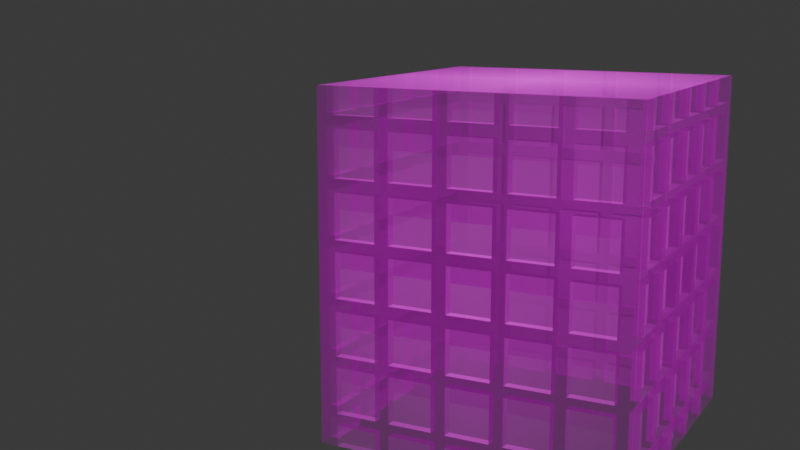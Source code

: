 # Source: office2.blend  (saved by Blender 4.3.34; exported with 4.5.12 LTS)
import bpy
from mathutils import Matrix  # noqa: F401  (used for matrix-valued properties, if any)

bpy.ops.wm.read_factory_settings(use_empty=True)
scene = bpy.context.scene
scene.name = 'Scene'

# ---- collections
col_collection = bpy.data.collections.new('Collection'); scene.collection.children.link(col_collection)
col_office2 = bpy.data.collections.new('office2'); scene.collection.children.link(col_office2)

# ---- images (referenced by path relative to the original .blend; pixels are not part of the script)
import os
ASSET_DIR = os.environ.get("B2B_ASSET_DIR", "")  # directory of the original .blend (textures are referenced by path, not embedded)
HERE = os.path.dirname(os.path.abspath(__file__))  # packed textures are extracted next to this script under _unpacked/

def load_image(name, relpath, width, height, colorspace="sRGB"):
    """Load a texture the original file referenced (path relative to the .blend, or extracted next to this script)."""
    p = next((c for c in (os.path.join(HERE, relpath), os.path.join(ASSET_DIR, relpath)) if relpath and os.path.exists(c)), "")
    if p:
        img = bpy.data.images.load(p, check_existing=True)
        img.name = name
    else:  # same state as the original file: an image datablock whose file is absent (Cycles renders it pink)
        img = bpy.data.images.new(name, width, height)
        img.source = "FILE"
        img.filepath = "//" + (relpath or name)
    img.colorspace_settings.name = colorspace
    return img
img_gravel_concrete_diff_1k_jpg = load_image('gravel_concrete_diff_1k.jpg', 'gravel_concrete_diff_1k.jpg', 1024, 1024, 'sRGB')
img_office2_png = load_image('office2.png', 'textures/office2.png', 1024, 1024, 'sRGB')
img_office2_normal_png = load_image('office2_normal.png', 'textures/office2_normal.png', 1024, 1024, 'sRGB')

# ---- materials (node trees are filled in below, after node groups)
mat_gravel_concrete_diff_1k = bpy.data.materials.new('gravel_concrete_diff_1k')
mat_office2 = bpy.data.materials.new('office2')
mat_window = bpy.data.materials.new('window')

# ---- material node trees
mat_gravel_concrete_diff_1k.use_nodes = True; mat_gravel_concrete_diff_1k.node_tree.nodes.clear()
_N = mat_gravel_concrete_diff_1k.node_tree.nodes; _L = mat_gravel_concrete_diff_1k.node_tree.links
n0 = _N.new('ShaderNodeOutputMaterial'); n0.name = 'Material Output'; n0.location = (300, 300)
n1 = _N.new('ShaderNodeTexImage'); n1.name = 'Image Texture'; n1.location = (-200, 300)
n1.image = img_gravel_concrete_diff_1k_jpg
n1.extension = 'CLIP'
n2 = _N.new('ShaderNodeBsdfPrincipled'); n2.name = 'Principled BSDF'; n2.location = (0, 300)
n2.inputs[2].default_value = 0.4709
n2.inputs[3].default_value = 1.0
n2.inputs[18].default_value = 0.4073
_L.new(n1.outputs[0], n2.inputs[0])
_L.new(n1.outputs[1], n2.inputs[4])
_L.new(n2.outputs[0], n0.inputs[0])
n0.is_active_output = True
mat_office2.use_nodes = True; mat_office2.node_tree.nodes.clear()
_N = mat_office2.node_tree.nodes; _L = mat_office2.node_tree.links
n0 = _N.new('ShaderNodeOutputMaterial'); n0.name = 'Material Output'; n0.location = (437, 345)
n1 = _N.new('ShaderNodeTexImage'); n1.name = 'Image Texture'; n1.location = (-220, 601)
n1.image = img_office2_png
n1.extension = 'CLIP'
n2 = _N.new('ShaderNodeBsdfPrincipled'); n2.name = 'Principled BSDF'; n2.location = (137, 345)
n2.inputs[3].default_value = 1.0
n2.inputs[28].default_value = 0.2
n3 = _N.new('ShaderNodeTexImage'); n3.name = 'Image Texture.001'; n3.location = (-361, 269)
n3.image = img_office2_normal_png
n4 = _N.new('ShaderNodeNormalMap'); n4.name = 'Normal Map'; n4.location = (-84, 241)
n4.space = 'WORLD'
_L.new(n1.outputs[0], n2.inputs[0])
_L.new(n1.outputs[1], n2.inputs[4])
_L.new(n2.outputs[0], n0.inputs[0])
_L.new(n3.outputs[0], n4.inputs[1])
_L.new(n4.outputs[0], n2.inputs[5])
_L.new(n1.outputs[0], n2.inputs[27])
n0.is_active_output = True
mat_window.use_nodes = True; mat_window.node_tree.nodes.clear()
_N = mat_window.node_tree.nodes; _L = mat_window.node_tree.links
n0 = _N.new('ShaderNodeOutputMaterial'); n0.name = 'Material Output'; n0.location = (155, 515)
n1 = _N.new('ShaderNodeTexImage'); n1.name = 'Image Texture'; n1.location = (-502, 771)
n1.image = img_office2_png
n1.extension = 'CLIP'
n2 = _N.new('ShaderNodeBsdfPrincipled'); n2.name = 'Principled BSDF'; n2.location = (-145, 515)
n2.inputs[28].default_value = 0.3
n3 = _N.new('ShaderNodeTexImage'); n3.name = 'Image Texture.001'; n3.location = (-643, 439)
n3.image = img_office2_normal_png
n4 = _N.new('ShaderNodeNormalMap'); n4.name = 'Normal Map'; n4.location = (-365, 411)
n4.space = 'WORLD'
_L.new(n1.outputs[0], n2.inputs[0])
_L.new(n1.outputs[1], n2.inputs[4])
_L.new(n2.outputs[0], n0.inputs[0])
_L.new(n3.outputs[0], n4.inputs[1])
_L.new(n4.outputs[0], n2.inputs[5])
_L.new(n1.outputs[0], n2.inputs[27])
n0.is_active_output = True

# ---- world
world_world = bpy.data.worlds.new('World'); scene.world = world_world
world_world.use_nodes = True; world_world.node_tree.nodes.clear()
_N = world_world.node_tree.nodes; _L = world_world.node_tree.links
n0 = _N.new('ShaderNodeOutputWorld'); n0.name = 'World Output'; n0.location = (300, 300)
n1 = _N.new('ShaderNodeBackground'); n1.name = 'Background'; n1.location = (10, 300)
n1.inputs[0].default_value = (0.05088, 0.05088, 0.05088, 1.0)
_L.new(n1.outputs[0], n0.inputs[0])
n0.is_active_output = True
world_world.color = (0.05088, 0.05088, 0.05088)
world_world.sun_shadow_jitter_overblur = 0.0

# ---- cameras
cam_camera = bpy.data.cameras.new('Camera')
cam_camera.clip_end = 100.0
cam_camera.ortho_scale = 7.314

# ---- lights
light_sun = bpy.data.lights.new('Sun', 'SUN')
light_sun.energy = 5.55

# ---- meshes
me_gravel_concrete_diff_1k = bpy.data.meshes.new('gravel_concrete_diff_1k')
me_gravel_concrete_diff_1k.from_pydata([(-0.5, -0.5, 0.0), (0.5, -0.5, 0.0), (-0.5, 0.5, 0.0), (0.5, 0.5, 0.0)], [], [(0, 1, 3, 2)])
_uv = me_gravel_concrete_diff_1k.uv_layers.new(name='UVMap')
_uv.uv.foreach_set('vector', [0.0, 0.0, 1.0, 0.0, 1.0, 1.0, 0.0, 1.0])
me_gravel_concrete_diff_1k.materials.append(mat_gravel_concrete_diff_1k)
me_gravel_concrete_diff_1k.update()
me_office2 = bpy.data.meshes.new('office2')
me_office2.from_pydata([(-0.4435, -0.5, 0.0), (-0.4435, 0.5, 0.0), (-0.3925, -0.5, 0.0), (-0.3925, 0.5, 0.0), (-0.2707, -0.5, 0.0), (-0.2707, 0.5, 0.0), (-0.2297, -0.5, 0.0), (-0.2297, 0.5, 0.0), (-0.1022, -0.5, 0.0), (-0.1022, 0.5, 0.0), (-0.06124, -0.5, 0.0), (-0.06124, 0.5, 0.0), (0.0652, -0.5, 0.0), (0.0652, 0.5, 0.0), (0.104, -0.5, 0.0), (0.104, 0.5, 0.0), (0.2308, -0.5, 0.0), (0.2308, 0.5, 0.0), (0.272, -0.5, 0.0), (0.272, 0.5, 0.0), (0.3937, -0.5, 0.0), (0.3937, 0.5, 0.0), (0.4413, -0.5, 0.0), (0.4413, 0.5, 0.0), (-0.4435, 0.4246, 0.0), (-0.3925, 0.4246, 0.0), (-0.2707, 0.4246, 0.0), (-0.2297, 0.4246, 0.0), (-0.1022, 0.4246, 0.0), (-0.06124, 0.4246, 0.0), (0.0652, 0.4246, 0.0), (0.104, 0.4246, 0.0), (0.2308, 0.4246, 0.0), (0.272, 0.4246, 0.0), (0.3937, 0.4246, 0.0), (0.4413, 0.4246, 0.0), (-0.4435, 0.2561, 0.0), (-0.3925, 0.2561, 0.0), (-0.2707, 0.2561, 0.0), (-0.2297, 0.2561, 0.0), (-0.1022, 0.2561, 0.0), (-0.06124, 0.2561, 0.0), (0.0652, 0.2561, 0.0), (0.104, 0.2561, 0.0), (0.2308, 0.2561, 0.0), (0.272, 0.2561, 0.0), (0.3937, 0.2561, 0.0), (0.4413, 0.2561, 0.0), (-0.4435, 0.08869, 0.0), (-0.3925, 0.08869, 0.0), (-0.2707, 0.08869, 0.0), (-0.2297, 0.08869, 0.0), (-0.1022, 0.08869, 0.0), (-0.06124, 0.08869, 0.0), (0.0652, 0.08869, 0.0), (0.104, 0.08869, 0.0), (0.2308, 0.08869, 0.0), (0.272, 0.08869, 0.0), (0.3937, 0.08869, 0.0), (0.4413, 0.08869, 0.0), (-0.4435, -0.07459, 0.0), (-0.3925, -0.07459, 0.0), (-0.2707, -0.07459, 0.0), (-0.2297, -0.07459, 0.0), (-0.1022, -0.07459, 0.0), (-0.06124, -0.07459, 0.0), (0.0652, -0.07459, 0.0), (0.104, -0.07459, 0.0), (0.2308, -0.07459, 0.0), (0.272, -0.07459, 0.0), (0.3937, -0.07459, 0.0), (0.4413, -0.07459, 0.0), (-0.4435, -0.2385, 0.0), (-0.3925, -0.2385, 0.0), (-0.2707, -0.2385, 0.0), (-0.2297, -0.2385, 0.0), (-0.1022, -0.2385, 0.0), (-0.06124, -0.2385, 0.0), (0.0652, -0.2385, 0.0), (0.104, -0.2385, 0.0), (0.2308, -0.2385, 0.0), (0.272, -0.2385, 0.0), (0.3937, -0.2385, 0.0), (0.4413, -0.2385, 0.0), (-0.4435, -0.4047, 0.0), (-0.3925, -0.4047, 0.0), (-0.2707, -0.4047, 0.0), (-0.2297, -0.4047, 0.0), (-0.1022, -0.4047, 0.0), (-0.06124, -0.4047, 0.0), (0.0652, -0.4047, 0.0), (0.104, -0.4047, 0.0), (0.2308, -0.4047, 0.0), (0.272, -0.4047, 0.0), (0.3937, -0.4047, 0.0), (0.4413, -0.4047, 0.0), (-0.4435, 0.3892, 0.0), (-0.3925, 0.3892, 0.0), (-0.2707, 0.3892, 0.0), (-0.2297, 0.3892, 0.0), (-0.1022, 0.3892, 0.0), (-0.06124, 0.3892, 0.0), (0.0652, 0.3892, 0.0), (0.104, 0.3892, 0.0), (0.2308, 0.3892, 0.0), (0.272, 0.3892, 0.0), (0.3937, 0.3892, 0.0), (0.4413, 0.3892, 0.0), (-0.4435, 0.2182, 0.0), (-0.3925, 0.2182, 0.0), (-0.2707, 0.2182, 0.0), (-0.2297, 0.2182, 0.0), (-0.1022, 0.2182, 0.0), (-0.06124, 0.2182, 0.0), (0.0652, 0.2182, 0.0), (0.104, 0.2182, 0.0), (0.2308, 0.2182, 0.0), (0.272, 0.2182, 0.0), (0.3937, 0.2182, 0.0), (0.4413, 0.2182, 0.0), (-0.4435, 0.05572, 0.0), (-0.3925, 0.05572, 0.0), (-0.2707, 0.05572, 0.0), (-0.2297, 0.05572, 0.0), (-0.1022, 0.05572, 0.0), (-0.06124, 0.05572, 0.0), (0.0652, 0.05572, 0.0), (0.104, 0.05572, 0.0), (0.2308, 0.05572, 0.0), (0.272, 0.05572, 0.0), (0.3937, 0.05572, 0.0), (0.4413, 0.05572, 0.0), (-0.4435, -0.111, 0.0), (-0.3925, -0.111, 0.0), (-0.2707, -0.111, 0.0), (-0.2297, -0.111, 0.0), (-0.1022, -0.111, 0.0), (-0.06124, -0.111, 0.0), (0.0652, -0.111, 0.0), (0.104, -0.111, 0.0), (0.2308, -0.111, 0.0), (0.272, -0.111, 0.0), (0.3937, -0.111, 0.0), (0.4413, -0.111, 0.0), (-0.4435, -0.2701, 0.0), (-0.3925, -0.2701, 0.0), (-0.2707, -0.2701, 0.0), (-0.2297, -0.2701, 0.0), (-0.1022, -0.2701, 0.0), (-0.06124, -0.2701, 0.0), (0.0652, -0.2701, 0.0), (0.104, -0.2701, 0.0), (0.2308, -0.2701, 0.0), (0.272, -0.2701, 0.0), (0.3937, -0.2701, 0.0), (0.4413, -0.2701, 0.0), (-0.4435, -0.4393, 0.0), (-0.3925, -0.4393, 0.0), (-0.2707, -0.4393, 0.0), (-0.2297, -0.4393, 0.0), (-0.1022, -0.4393, 0.0), (-0.06124, -0.4393, 0.0), (0.0652, -0.4393, 0.0), (0.104, -0.4393, 0.0), (0.2308, -0.4393, 0.0), (0.272, -0.4393, 0.0), (0.3937, -0.4393, 0.0), (0.4413, -0.4393, 0.0), (-0.418, 0.5, 0.0), (-0.418, -0.5, 0.0), (-0.418, 0.4246, 0.0), (-0.418, 0.2561, 0.0), (-0.418, 0.08869, 0.0), (-0.418, -0.07459, 0.0), (-0.418, -0.2385, 0.0), (-0.418, -0.4047, 0.0), (-0.418, 0.3892, 0.0), (-0.418, 0.2182, 0.0), (-0.418, 0.05572, 0.0), (-0.418, -0.111, 0.0), (-0.418, -0.2701, 0.0), (-0.418, -0.4393, 0.0), (-0.2502, 0.5, 0.0), (-0.2502, -0.5, 0.0), (-0.2502, 0.4246, 0.0), (-0.2502, 0.2561, 0.0), (-0.2502, 0.08869, 0.0), (-0.2502, -0.07459, 0.0), (-0.2502, -0.2385, 0.0), (-0.2502, -0.4047, 0.0), (-0.2502, 0.3892, 0.0), (-0.2502, 0.2182, 0.0), (-0.2502, 0.05572, 0.0), (-0.2502, -0.111, 0.0), (-0.2502, -0.2701, 0.0), (-0.2502, -0.4393, 0.0), (-0.08172, 0.5, 0.0), (-0.08172, -0.5, 0.0), (-0.08172, 0.4246, 0.0), (-0.08172, 0.2561, 0.0), (-0.08172, 0.08869, 0.0), (-0.08172, -0.07459, 0.0), (-0.08172, -0.2385, 0.0), (-0.08172, -0.4047, 0.0), (-0.08172, 0.3892, 0.0), (-0.08172, 0.2182, 0.0), (-0.08172, 0.05572, 0.0), (-0.08172, -0.111, 0.0), (-0.08172, -0.2701, 0.0), (-0.08172, -0.4393, 0.0), (0.08461, 0.5, 0.0), (0.08461, -0.5, 0.0), (0.08461, 0.4246, 0.0), (0.08461, 0.2561, 0.0), (0.08461, 0.08869, 0.0), (0.08461, -0.07459, 0.0), (0.08461, -0.2385, 0.0), (0.08461, -0.4047, 0.0), (0.08461, 0.3892, 0.0), (0.08461, 0.2182, 0.0), (0.08461, 0.05572, 0.0), (0.08461, -0.111, 0.0), (0.08461, -0.2701, 0.0), (0.08461, -0.4393, 0.0), (0.2514, 0.5, 0.0), (0.2514, -0.5, 0.0), (0.2514, 0.4246, 0.0), (0.2514, 0.2561, 0.0), (0.2514, 0.08869, 0.0), (0.2514, -0.07459, 0.0), (0.2514, -0.2385, 0.0), (0.2514, -0.4047, 0.0), (0.2514, 0.3892, 0.0), (0.2514, 0.2182, 0.0), (0.2514, 0.05572, 0.0), (0.2514, -0.111, 0.0), (0.2514, -0.2701, 0.0), (0.2514, -0.4393, 0.0), (0.4175, 0.5, 0.0), (0.4175, -0.5, 0.0), (0.4175, 0.4246, 0.0), (0.4175, 0.2561, 0.0), (0.4175, 0.08869, 0.0), (0.4175, -0.07459, 0.0), (0.4175, -0.2385, 0.0), (0.4175, -0.4047, 0.0), (0.4175, 0.3892, 0.0), (0.4175, 0.2182, 0.0), (0.4175, 0.05572, 0.0), (0.4175, -0.111, 0.0), (0.4175, -0.2701, 0.0), (0.4175, -0.4393, 0.0), (-0.4435, 0.4069, 0.0), (-0.3925, 0.4069, 0.0), (-0.2707, 0.4069, 0.0), (-0.2297, 0.4069, 0.0), (-0.1022, 0.4069, 0.0), (-0.06124, 0.4069, 0.0), (0.0652, 0.4069, 0.0), (0.104, 0.4069, 0.0), (0.2308, 0.4069, 0.0), (0.272, 0.4069, 0.0), (0.3937, 0.4069, 0.0), (0.4413, 0.4069, 0.0), (-0.418, 0.4069, 0.0), (-0.2502, 0.4069, 0.0), (-0.08172, 0.4069, 0.0), (0.08461, 0.4069, 0.0), (0.2514, 0.4069, 0.0), (0.4175, 0.4069, 0.0), (-0.4435, 0.2372, 0.0), (-0.3925, 0.2372, 0.0), (-0.2707, 0.2372, 0.0), (-0.2297, 0.2372, 0.0), (-0.1022, 0.2372, 0.0), (-0.06124, 0.2372, 0.0), (0.0652, 0.2372, 0.0), (0.104, 0.2372, 0.0), (0.2308, 0.2372, 0.0), (0.272, 0.2372, 0.0), (0.3937, 0.2372, 0.0), (0.4413, 0.2372, 0.0), (-0.418, 0.2372, 0.0), (-0.2502, 0.2372, 0.0), (-0.08172, 0.2372, 0.0), (0.08461, 0.2372, 0.0), (0.2514, 0.2372, 0.0), (0.4175, 0.2372, 0.0), (-0.4435, 0.07221, 0.0), (-0.3925, 0.07221, 0.0), (-0.2707, 0.07221, 0.0), (-0.2297, 0.07221, 0.0), (-0.1022, 0.07221, 0.0), (-0.06124, 0.07221, 0.0), (0.0652, 0.07221, 0.0), (0.104, 0.07221, 0.0), (0.2308, 0.07221, 0.0), (0.272, 0.07221, 0.0), (0.3937, 0.07221, 0.0), (0.4413, 0.07221, 0.0), (-0.418, 0.07221, 0.0), (-0.2502, 0.07221, 0.0), (-0.08172, 0.07221, 0.0), (0.08461, 0.07221, 0.0), (0.2514, 0.07221, 0.0), (0.4175, 0.07221, 0.0), (-0.4435, -0.09278, 0.0), (-0.3925, -0.09278, 0.0), (-0.2707, -0.09278, 0.0), (-0.2297, -0.09278, 0.0), (-0.1022, -0.09278, 0.0), (-0.06124, -0.09278, 0.0), (0.0652, -0.09278, 0.0), (0.104, -0.09278, 0.0), (0.2308, -0.09278, 0.0), (0.272, -0.09278, 0.0), (0.3937, -0.09278, 0.0), (0.4413, -0.09278, 0.0), (-0.418, -0.09278, 0.0), (-0.2502, -0.09278, 0.0), (-0.08172, -0.09278, 0.0), (0.08461, -0.09278, 0.0), (0.2514, -0.09278, 0.0), (0.4175, -0.09278, 0.0), (-0.4435, -0.2543, 0.0), (-0.3925, -0.2543, 0.0), (-0.2707, -0.2543, 0.0), (-0.2297, -0.2543, 0.0), (-0.1022, -0.2543, 0.0), (-0.06124, -0.2543, 0.0), (0.0652, -0.2543, 0.0), (0.104, -0.2543, 0.0), (0.2308, -0.2543, 0.0), (0.272, -0.2543, 0.0), (0.3937, -0.2543, 0.0), (0.4413, -0.2543, 0.0), (-0.418, -0.2543, 0.0), (-0.2502, -0.2543, 0.0), (-0.08172, -0.2543, 0.0), (0.08461, -0.2543, 0.0), (0.2514, -0.2543, 0.0), (0.4175, -0.2543, 0.0), (-0.4435, -0.422, 0.0), (-0.3925, -0.422, 0.0), (-0.2707, -0.422, 0.0), (-0.2297, -0.422, 0.0), (-0.1022, -0.422, 0.0), (-0.06124, -0.422, 0.0), (0.0652, -0.422, 0.0), (0.104, -0.422, 0.0), (0.2308, -0.422, 0.0), (0.272, -0.422, 0.0), (0.3937, -0.422, 0.0), (0.4413, -0.422, 0.0), (-0.418, -0.422, 0.0), (-0.2502, -0.422, 0.0), (-0.08172, -0.422, 0.0), (0.08461, -0.422, 0.0), (0.2514, -0.422, 0.0), (0.4175, -0.422, 0.0), (-0.3925, -0.5, -0.02639), (-0.3925, 0.5, -0.02639), (-0.2707, -0.5, -0.02639), (-0.2707, 0.5, -0.02639), (-0.2297, -0.5, -0.02639), (-0.2297, 0.5, -0.02639), (-0.1022, -0.5, -0.02639), (-0.1022, 0.5, -0.02639), (-0.06124, -0.5, -0.02639), (-0.06124, 0.5, -0.02639), (0.0652, -0.5, -0.02639), (0.0652, 0.5, -0.02639), (0.104, -0.5, -0.02639), (0.104, 0.5, -0.02639), (0.2308, -0.5, -0.02639), (0.2308, 0.5, -0.02639), (0.272, -0.5, -0.02639), (0.272, 0.5, -0.02639), (0.3937, -0.5, -0.02639), (0.3937, 0.5, -0.02639), (-0.3925, 0.4246, -0.02639), (-0.2707, 0.4246, -0.02639), (-0.2297, 0.4246, -0.02639), (-0.1022, 0.4246, -0.02639), (-0.06124, 0.4246, -0.02639), (0.0652, 0.4246, -0.02639), (0.104, 0.4246, -0.02639), (0.2308, 0.4246, -0.02639), (0.272, 0.4246, -0.02639), (0.3937, 0.4246, -0.02639), (-0.3925, 0.2561, -0.02639), (-0.2707, 0.2561, -0.02639), (-0.2297, 0.2561, -0.02639), (-0.1022, 0.2561, -0.02639), (-0.06124, 0.2561, -0.02639), (0.0652, 0.2561, -0.02639), (0.104, 0.2561, -0.02639), (0.2308, 0.2561, -0.02639), (0.272, 0.2561, -0.02639), (0.3937, 0.2561, -0.02639), (-0.3925, 0.08869, -0.02639), (-0.2707, 0.08869, -0.02639), (-0.2297, 0.08869, -0.02639), (-0.1022, 0.08869, -0.02639), (-0.06124, 0.08869, -0.02639), (0.0652, 0.08869, -0.02639), (0.104, 0.08869, -0.02639), (0.2308, 0.08869, -0.02639), (0.272, 0.08869, -0.02639), (0.3937, 0.08869, -0.02639), (-0.3925, -0.07459, -0.02639), (-0.2707, -0.07459, -0.02639), (-0.2297, -0.07459, -0.02639), (-0.1022, -0.07459, -0.02639), (-0.06124, -0.07459, -0.02639), (0.0652, -0.07459, -0.02639), (0.104, -0.07459, -0.02639), (0.2308, -0.07459, -0.02639), (0.272, -0.07459, -0.02639), (0.3937, -0.07459, -0.02639), (-0.3925, -0.2385, -0.02639), (-0.2707, -0.2385, -0.02639), (-0.2297, -0.2385, -0.02639), (-0.1022, -0.2385, -0.02639), (-0.06124, -0.2385, -0.02639), (0.0652, -0.2385, -0.02639), (0.104, -0.2385, -0.02639), (0.2308, -0.2385, -0.02639), (0.272, -0.2385, -0.02639), (0.3937, -0.2385, -0.02639), (-0.3925, -0.4047, -0.02639), (-0.2707, -0.4047, -0.02639), (-0.2297, -0.4047, -0.02639), (-0.1022, -0.4047, -0.02639), (-0.06124, -0.4047, -0.02639), (0.0652, -0.4047, -0.02639), (0.104, -0.4047, -0.02639), (0.2308, -0.4047, -0.02639), (0.272, -0.4047, -0.02639), (0.3937, -0.4047, -0.02639), (-0.3925, 0.3892, -0.02639), (-0.2707, 0.3892, -0.02639), (-0.2297, 0.3892, -0.02639), (-0.1022, 0.3892, -0.02639), (-0.06124, 0.3892, -0.02639), (0.0652, 0.3892, -0.02639), (0.104, 0.3892, -0.02639), (0.2308, 0.3892, -0.02639), (0.272, 0.3892, -0.02639), (0.3937, 0.3892, -0.02639), (-0.3925, 0.2182, -0.02639), (-0.2707, 0.2182, -0.02639), (-0.2297, 0.2182, -0.02639), (-0.1022, 0.2182, -0.02639), (-0.06124, 0.2182, -0.02639), (0.0652, 0.2182, -0.02639), (0.104, 0.2182, -0.02639), (0.2308, 0.2182, -0.02639), (0.272, 0.2182, -0.02639), (0.3937, 0.2182, -0.02639), (-0.3925, 0.05572, -0.02639), (-0.2707, 0.05572, -0.02639), (-0.2297, 0.05572, -0.02639), (-0.1022, 0.05572, -0.02639), (-0.06124, 0.05572, -0.02639), (0.0652, 0.05572, -0.02639), (0.104, 0.05572, -0.02639), (0.2308, 0.05572, -0.02639), (0.272, 0.05572, -0.02639), (0.3937, 0.05572, -0.02639), (-0.3925, -0.111, -0.02639), (-0.2707, -0.111, -0.02639), (-0.2297, -0.111, -0.02639), (-0.1022, -0.111, -0.02639), (-0.06124, -0.111, -0.02639), (0.0652, -0.111, -0.02639), (0.104, -0.111, -0.02639), (0.2308, -0.111, -0.02639), (0.272, -0.111, -0.02639), (0.3937, -0.111, -0.02639), (-0.3925, -0.2701, -0.02639), (-0.2707, -0.2701, -0.02639), (-0.2297, -0.2701, -0.02639), (-0.1022, -0.2701, -0.02639), (-0.06124, -0.2701, -0.02639), (0.0652, -0.2701, -0.02639), (0.104, -0.2701, -0.02639), (0.2308, -0.2701, -0.02639), (0.272, -0.2701, -0.02639), (0.3937, -0.2701, -0.02639), (-0.3925, -0.4393, -0.02639), (-0.2707, -0.4393, -0.02639), (-0.2297, -0.4393, -0.02639), (-0.1022, -0.4393, -0.02639), (-0.06124, -0.4393, -0.02639), (0.0652, -0.4393, -0.02639), (0.104, -0.4393, -0.02639), (0.2308, -0.4393, -0.02639), (0.272, -0.4393, -0.02639), (0.3937, -0.4393, -0.02639)], [], [(121, 61, 410, 460), (170, 25, 3, 168), (184, 27, 7, 182), (198, 29, 11, 196), (158, 157, 490, 491), (212, 31, 15, 210), (226, 33, 19, 224), (240, 35, 23, 238), (269, 263, 35, 240), (261, 262, 34, 33), (268, 261, 33, 226), (259, 260, 32, 31), (267, 259, 31, 212), (257, 258, 30, 29), (266, 257, 29, 198), (255, 256, 28, 27), (265, 255, 27, 184), (253, 254, 26, 25), (264, 253, 25, 170), (282, 271, 37, 171), (271, 272, 38, 37), (283, 273, 39, 185), (273, 274, 40, 39), (284, 275, 41, 199), (275, 276, 42, 41), (285, 277, 43, 213), (277, 278, 44, 43), (286, 279, 45, 227), (279, 280, 46, 45), (287, 281, 47, 241), (305, 299, 59, 242), (297, 298, 58, 57), (304, 297, 57, 228), (295, 296, 56, 55), (303, 295, 55, 214), (293, 294, 54, 53), (302, 293, 53, 200), (291, 292, 52, 51), (301, 291, 51, 186), (289, 290, 50, 49), (300, 289, 49, 172), (318, 307, 61, 173), (307, 308, 62, 61), (319, 309, 63, 187), (309, 310, 64, 63), (320, 311, 65, 201), (311, 312, 66, 65), (321, 313, 67, 215), (313, 314, 68, 67), (322, 315, 69, 229), (315, 316, 70, 69), (323, 317, 71, 243), (341, 335, 83, 244), (333, 334, 82, 81), (340, 333, 81, 230), (331, 332, 80, 79), (339, 331, 79, 216), (329, 330, 78, 77), (338, 329, 77, 202), (327, 328, 76, 75), (337, 327, 75, 188), (325, 326, 74, 73), (336, 325, 73, 174), (354, 343, 85, 175), (343, 344, 86, 85), (355, 345, 87, 189), (345, 346, 88, 87), (356, 347, 89, 203), (347, 348, 90, 89), (357, 349, 91, 217), (349, 350, 92, 91), (358, 351, 93, 231), (351, 352, 94, 93), (359, 353, 95, 245), (160, 159, 492, 493), (171, 37, 97, 176), (110, 109, 450, 451), (185, 39, 99, 190), (162, 161, 494, 495), (199, 41, 101, 204), (69, 70, 419, 418), (213, 43, 103, 218), (112, 111, 452, 453), (227, 45, 105, 232), (164, 163, 496, 497), (241, 47, 107, 246), (242, 59, 119, 247), (228, 57, 117, 233), (67, 68, 417, 416), (214, 55, 115, 219), (114, 113, 454, 455), (200, 53, 113, 205), (166, 165, 498, 499), (186, 51, 111, 191), (172, 49, 109, 177), (65, 66, 415, 414), (116, 115, 456, 457), (173, 61, 121, 178), (20, 166, 499, 378), (187, 63, 123, 192), (34, 21, 379, 389), (201, 65, 125, 206), (63, 64, 413, 412), (215, 67, 127, 220), (118, 117, 458, 459), (229, 69, 129, 234), (165, 18, 376, 498), (243, 71, 131, 248), (244, 83, 143, 249), (16, 164, 497, 374), (230, 81, 141, 235), (18, 20, 378, 376), (216, 79, 139, 221), (61, 62, 411, 410), (202, 77, 137, 207), (163, 14, 372, 496), (188, 75, 135, 193), (19, 33, 388, 377), (174, 73, 133, 179), (12, 162, 495, 370), (21, 19, 377, 379), (175, 85, 145, 180), (58, 118, 459, 409), (189, 87, 147, 194), (161, 10, 368, 494), (203, 89, 149, 208), (217, 91, 151, 222), (117, 57, 408, 458), (231, 93, 153, 236), (8, 160, 493, 366), (245, 95, 155, 250), (239, 22, 167, 251), (32, 17, 375, 387), (225, 18, 165, 237), (56, 116, 457, 407), (211, 14, 163, 223), (159, 6, 364, 492), (197, 10, 161, 209), (115, 55, 406, 456), (183, 6, 159, 195), (4, 158, 491, 362), (169, 2, 157, 181), (14, 16, 374, 372), (54, 114, 455, 405), (0, 169, 181, 156), (84, 175, 180, 144), (72, 174, 179, 132), (60, 173, 178, 120), (48, 172, 177, 108), (36, 171, 176, 96), (342, 354, 175, 84), (324, 336, 174, 72), (306, 318, 173, 60), (288, 300, 172, 48), (270, 282, 171, 36), (252, 264, 170, 24), (24, 170, 168, 1), (4, 183, 195, 158), (86, 189, 194, 146), (74, 188, 193, 134), (62, 187, 192, 122), (50, 186, 191, 110), (38, 185, 190, 98), (344, 355, 189, 86), (326, 337, 188, 74), (308, 319, 187, 62), (290, 301, 186, 50), (272, 283, 185, 38), (254, 265, 184, 26), (26, 184, 182, 5), (8, 197, 209, 160), (88, 203, 208, 148), (76, 202, 207, 136), (64, 201, 206, 124), (52, 200, 205, 112), (40, 199, 204, 100), (346, 356, 203, 88), (328, 338, 202, 76), (310, 320, 201, 64), (292, 302, 200, 52), (274, 284, 199, 40), (256, 266, 198, 28), (28, 198, 196, 9), (12, 211, 223, 162), (90, 217, 222, 150), (78, 216, 221, 138), (66, 215, 220, 126), (54, 214, 219, 114), (42, 213, 218, 102), (348, 357, 217, 90), (330, 339, 216, 78), (312, 321, 215, 66), (294, 303, 214, 54), (276, 285, 213, 42), (258, 267, 212, 30), (30, 212, 210, 13), (16, 225, 237, 164), (92, 231, 236, 152), (80, 230, 235, 140), (68, 229, 234, 128), (56, 228, 233, 116), (44, 227, 232, 104), (350, 358, 231, 92), (332, 340, 230, 80), (314, 322, 229, 68), (296, 304, 228, 56), (278, 286, 227, 44), (260, 268, 226, 32), (32, 226, 224, 17), (20, 239, 251, 166), (94, 245, 250, 154), (82, 244, 249, 142), (70, 243, 248, 130), (58, 242, 247, 118), (46, 241, 246, 106), (352, 359, 245, 94), (334, 341, 244, 82), (316, 323, 243, 70), (298, 305, 242, 58), (280, 287, 241, 46), (262, 269, 240, 34), (34, 240, 238, 21), (106, 246, 269, 262), (104, 232, 268, 260), (102, 218, 267, 258), (100, 204, 266, 256), (98, 190, 265, 254), (96, 176, 264, 252), (176, 97, 253, 264), (97, 98, 254, 253), (190, 99, 255, 265), (99, 100, 256, 255), (204, 101, 257, 266), (101, 102, 258, 257), (218, 103, 259, 267), (103, 104, 260, 259), (232, 105, 261, 268), (105, 106, 262, 261), (246, 107, 263, 269), (118, 247, 287, 280), (116, 233, 286, 278), (114, 219, 285, 276), (112, 205, 284, 274), (110, 191, 283, 272), (108, 177, 282, 270), (247, 119, 281, 287), (117, 118, 280, 279), (233, 117, 279, 286), (115, 116, 278, 277), (219, 115, 277, 285), (113, 114, 276, 275), (205, 113, 275, 284), (111, 112, 274, 273), (191, 111, 273, 283), (109, 110, 272, 271), (177, 109, 271, 282), (130, 248, 305, 298), (128, 234, 304, 296), (126, 220, 303, 294), (124, 206, 302, 292), (122, 192, 301, 290), (120, 178, 300, 288), (178, 121, 289, 300), (121, 122, 290, 289), (192, 123, 291, 301), (123, 124, 292, 291), (206, 125, 293, 302), (125, 126, 294, 293), (220, 127, 295, 303), (127, 128, 296, 295), (234, 129, 297, 304), (129, 130, 298, 297), (248, 131, 299, 305), (142, 249, 323, 316), (140, 235, 322, 314), (138, 221, 321, 312), (136, 207, 320, 310), (134, 193, 319, 308), (132, 179, 318, 306), (249, 143, 317, 323), (141, 142, 316, 315), (235, 141, 315, 322), (139, 140, 314, 313), (221, 139, 313, 321), (137, 138, 312, 311), (207, 137, 311, 320), (135, 136, 310, 309), (193, 135, 309, 319), (133, 134, 308, 307), (179, 133, 307, 318), (154, 250, 341, 334), (152, 236, 340, 332), (150, 222, 339, 330), (148, 208, 338, 328), (146, 194, 337, 326), (144, 180, 336, 324), (180, 145, 325, 336), (145, 146, 326, 325), (194, 147, 327, 337), (147, 148, 328, 327), (208, 149, 329, 338), (149, 150, 330, 329), (222, 151, 331, 339), (151, 152, 332, 331), (236, 153, 333, 340), (153, 154, 334, 333), (250, 155, 335, 341), (166, 251, 359, 352), (164, 237, 358, 350), (162, 223, 357, 348), (160, 209, 356, 346), (158, 195, 355, 344), (156, 181, 354, 342), (251, 167, 353, 359), (165, 166, 352, 351), (237, 165, 351, 358), (163, 164, 350, 349), (223, 163, 349, 357), (161, 162, 348, 347), (209, 161, 347, 356), (159, 160, 346, 345), (195, 159, 345, 355), (157, 158, 344, 343), (181, 157, 343, 354), (380, 381, 363, 361), (382, 383, 367, 365), (384, 385, 371, 369), (386, 387, 375, 373), (388, 389, 379, 377), (390, 391, 441, 440), (392, 393, 443, 442), (394, 395, 445, 444), (396, 397, 447, 446), (398, 399, 449, 448), (408, 409, 459, 458), (406, 407, 457, 456), (404, 405, 455, 454), (402, 403, 453, 452), (400, 401, 451, 450), (410, 411, 461, 460), (412, 413, 463, 462), (414, 415, 465, 464), (416, 417, 467, 466), (418, 419, 469, 468), (428, 429, 479, 478), (426, 427, 477, 476), (424, 425, 475, 474), (422, 423, 473, 472), (420, 421, 471, 470), (430, 431, 481, 480), (432, 433, 483, 482), (434, 435, 485, 484), (436, 437, 487, 486), (438, 439, 489, 488), (376, 378, 499, 498), (372, 374, 497, 496), (368, 370, 495, 494), (364, 366, 493, 492), (360, 362, 491, 490), (62, 122, 461, 411), (123, 63, 412, 462), (64, 124, 463, 413), (125, 65, 414, 464), (66, 126, 465, 415), (33, 34, 389, 388), (127, 67, 416, 466), (68, 128, 467, 417), (31, 32, 387, 386), (129, 69, 418, 468), (70, 130, 469, 419), (81, 82, 429, 428), (29, 30, 385, 384), (79, 80, 427, 426), (27, 28, 383, 382), (77, 78, 425, 424), (25, 26, 381, 380), (122, 121, 460, 461), (75, 76, 423, 422), (124, 123, 462, 463), (73, 74, 421, 420), (126, 125, 464, 465), (128, 127, 466, 467), (130, 129, 468, 469), (133, 73, 420, 470), (74, 134, 471, 421), (135, 75, 422, 472), (76, 136, 473, 423), (137, 77, 424, 474), (78, 138, 475, 425), (139, 79, 426, 476), (80, 140, 477, 427), (37, 38, 391, 390), (141, 81, 428, 478), (82, 142, 479, 429), (39, 40, 393, 392), (85, 86, 431, 430), (41, 42, 395, 394), (142, 141, 478, 479), (87, 88, 433, 432), (43, 44, 397, 396), (140, 139, 476, 477), (89, 90, 435, 434), (45, 46, 399, 398), (138, 137, 474, 475), (91, 92, 437, 436), (136, 135, 472, 473), (93, 94, 439, 438), (134, 133, 470, 471), (97, 37, 390, 440), (38, 98, 441, 391), (99, 39, 392, 442), (40, 100, 443, 393), (145, 85, 430, 480), (101, 41, 394, 444), (86, 146, 481, 431), (42, 102, 445, 395), (147, 87, 432, 482), (103, 43, 396, 446), (88, 148, 483, 433), (44, 104, 447, 397), (149, 89, 434, 484), (105, 45, 398, 448), (90, 150, 485, 435), (46, 106, 449, 399), (57, 58, 409, 408), (151, 91, 436, 486), (92, 152, 487, 437), (55, 56, 407, 406), (153, 93, 438, 488), (5, 3, 361, 363), (94, 154, 489, 439), (53, 54, 405, 404), (3, 25, 380, 361), (2, 4, 362, 360), (98, 97, 440, 441), (51, 52, 403, 402), (26, 5, 363, 381), (100, 99, 442, 443), (49, 50, 401, 400), (9, 7, 365, 367), (146, 145, 480, 481), (102, 101, 444, 445), (7, 27, 382, 365), (6, 8, 366, 364), (148, 147, 482, 483), (104, 103, 446, 447), (28, 9, 367, 383), (150, 149, 484, 485), (106, 105, 448, 449), (13, 11, 369, 371), (152, 151, 486, 487), (11, 29, 384, 369), (10, 12, 370, 368), (154, 153, 488, 489), (109, 49, 400, 450), (50, 110, 451, 401), (30, 13, 371, 385), (111, 51, 402, 452), (52, 112, 453, 403), (17, 15, 373, 375), (113, 53, 404, 454), (15, 31, 386, 373), (157, 2, 360, 490)])
me_office2.polygons.foreach_set('material_index', [0, 0, 0, 0, 0, 0, 0, 0, 0, 0, 0, 0, 0, 0, 0, 0, 0, 0, 0, 0, 0, 0, 0, 0, 0, 0, 0, 0, 0, 0, 0, 0, 0, 0, 0, 0, 0, 0, 0, 0, 0, 0, 0, 0, 0, 0, 0, 0, 0, 0, 0, 0, 0, 0, 0, 0, 0, 0, 0, 0, 0, 0, 0, 0, 0, 0, 0, 0, 0, 0, 0, 0, 0, 0, 0, 0, 0, 0, 0, 0, 0, 0, 0, 0, 0, 0, 0, 0, 0, 0, 0, 0, 0, 0, 0, 0, 0, 0, 0, 0, 0, 0, 0, 0, 0, 0, 0, 0, 0, 0, 0, 0, 0, 0, 0, 0, 0, 0, 0, 0, 0, 0, 0, 0, 0, 0, 0, 0, 0, 0, 0, 0, 0, 0, 0, 0, 0, 0, 0, 0, 0, 0, 0, 0, 0, 0, 0, 0, 0, 0, 0, 0, 0, 0, 0, 0, 0, 0, 0, 0, 0, 0, 0, 0, 0, 0, 0, 0, 0, 0, 0, 0, 0, 0, 0, 0, 0, 0, 0, 0, 0, 0, 0, 0, 0, 0, 0, 0, 0, 0, 0, 0, 0, 0, 0, 0, 0, 0, 0, 0, 0, 0, 0, 0, 0, 0, 0, 0, 0, 0, 0, 0, 0, 0, 0, 0, 0, 0, 0, 0, 0, 0, 0, 0, 0, 0, 0, 0, 0, 0, 0, 0, 0, 0, 0, 0, 0, 0, 0, 0, 0, 0, 0, 0, 0, 0, 0, 0, 0, 0, 0, 0, 0, 0, 0, 0, 0, 0, 0, 0, 0, 0, 0, 0, 0, 0, 0, 0, 0, 0, 0, 0, 0, 0, 0, 0, 0, 0, 0, 0, 0, 0, 0, 0, 0, 0, 0, 0, 0, 0, 0, 0, 0, 0, 0, 0, 0, 0, 0, 0, 0, 0, 0, 0, 0, 0, 0, 0, 0, 0, 0, 0, 0, 0, 0, 0, 0, 0, 0, 0, 0, 0, 0, 0, 1, 1, 1, 1, 1, 1, 1, 1, 1, 1, 1, 1, 1, 1, 1, 1, 1, 1, 1, 1, 1, 1, 1, 1, 1, 1, 1, 1, 1, 1, 1, 1, 1, 1, 1, 0, 0, 0, 0, 0, 0, 0, 0, 0, 0, 0, 0, 0, 0, 0, 0, 0, 0, 0, 0, 0, 0, 0, 0, 0, 0, 0, 0, 0, 0, 0, 0, 0, 0, 0, 0, 0, 0, 0, 0, 0, 0, 0, 0, 0, 0, 0, 0, 0, 0, 0, 0, 0, 0, 0, 0, 0, 0, 0, 0, 0, 0, 0, 0, 0, 0, 0, 0, 0, 0, 0, 0, 0, 0, 0, 0, 0, 0, 0, 0, 0, 0, 0, 0, 0, 0, 0, 0, 0, 0, 0, 0, 0, 0, 0, 0, 0, 0, 0, 0, 0, 0, 0, 0])
_uv = me_office2.uv_layers.new(name='UVMap')
_uv.uv.foreach_set('vector', [0.1075, 0.5557, 0.1075, 0.4254, 0.1075, 0.4254, 0.1075, 0.5557, 0.08201, 0.9246, 0.1075, 0.9246, 0.1075, 1.0, 0.08201, 1.0, 0.2498, 0.9246, 0.2703, 0.9246, 0.2703, 1.0, 0.2498, 1.0, 0.4183, 0.9246, 0.4388, 0.9246, 0.4388, 1.0, 0.4183, 1.0, 0.2293, 0.06074, 0.1075, 0.06074, 0.1075, 0.06074, 0.2293, 0.06074, 0.5846, 0.9246, 0.604, 0.9246, 0.604, 1.0, 0.5846, 1.0, 0.7514, 0.9246, 0.772, 0.9246, 0.772, 1.0, 0.7514, 1.0, 0.9175, 0.9246, 0.9413, 0.9246, 0.9413, 1.0, 0.9175, 1.0, 0.9175, 0.9069, 0.9413, 0.9069, 0.9413, 0.9246, 0.9175, 0.9246, 0.772, 0.9069, 0.8937, 0.9069, 0.8937, 0.9246, 0.772, 0.9246, 0.7514, 0.9069, 0.772, 0.9069, 0.772, 0.9246, 0.7514, 0.9246, 0.604, 0.9069, 0.7308, 0.9069, 0.7308, 0.9246, 0.604, 0.9246, 0.5846, 0.9069, 0.604, 0.9069, 0.604, 0.9246, 0.5846, 0.9246, 0.4388, 0.9069, 0.5652, 0.9069, 0.5652, 0.9246, 0.4388, 0.9246, 0.4183, 0.9069, 0.4388, 0.9069, 0.4388, 0.9246, 0.4183, 0.9246, 0.2703, 0.9069, 0.3978, 0.9069, 0.3978, 0.9246, 0.2703, 0.9246, 0.2498, 0.9069, 0.2703, 0.9069, 0.2703, 0.9246, 0.2498, 0.9246, 0.1075, 0.9069, 0.2293, 0.9069, 0.2293, 0.9246, 0.1075, 0.9246, 0.08201, 0.9069, 0.1075, 0.9069, 0.1075, 0.9246, 0.08201, 0.9246, 0.08201, 0.7372, 0.1075, 0.7372, 0.1075, 0.7561, 0.08201, 0.7561, 0.1075, 0.7372, 0.2293, 0.7372, 0.2293, 0.7561, 0.1075, 0.7561, 0.2498, 0.7372, 0.2703, 0.7372, 0.2703, 0.7561, 0.2498, 0.7561, 0.2703, 0.7372, 0.3978, 0.7372, 0.3978, 0.7561, 0.2703, 0.7561, 0.4183, 0.7372, 0.4388, 0.7372, 0.4388, 0.7561, 0.4183, 0.7561, 0.4388, 0.7372, 0.5652, 0.7372, 0.5652, 0.7561, 0.4388, 0.7561, 0.5846, 0.7372, 0.604, 0.7372, 0.604, 0.7561, 0.5846, 0.7561, 0.604, 0.7372, 0.7308, 0.7372, 0.7308, 0.7561, 0.604, 0.7561, 0.7514, 0.7372, 0.772, 0.7372, 0.772, 0.7561, 0.7514, 0.7561, 0.772, 0.7372, 0.8937, 0.7372, 0.8937, 0.7561, 0.772, 0.7561, 0.9175, 0.7372, 0.9413, 0.7372, 0.9413, 0.7561, 0.9175, 0.7561, 0.9175, 0.5722, 0.9413, 0.5722, 0.9413, 0.5887, 0.9175, 0.5887, 0.772, 0.5722, 0.8937, 0.5722, 0.8937, 0.5887, 0.772, 0.5887, 0.7514, 0.5722, 0.772, 0.5722, 0.772, 0.5887, 0.7514, 0.5887, 0.604, 0.5722, 0.7308, 0.5722, 0.7308, 0.5887, 0.604, 0.5887, 0.5846, 0.5722, 0.604, 0.5722, 0.604, 0.5887, 0.5846, 0.5887, 0.4388, 0.5722, 0.5652, 0.5722, 0.5652, 0.5887, 0.4388, 0.5887, 0.4183, 0.5722, 0.4388, 0.5722, 0.4388, 0.5887, 0.4183, 0.5887, 0.2703, 0.5722, 0.3978, 0.5722, 0.3978, 0.5887, 0.2703, 0.5887, 0.2498, 0.5722, 0.2703, 0.5722, 0.2703, 0.5887, 0.2498, 0.5887, 0.1075, 0.5722, 0.2293, 0.5722, 0.2293, 0.5887, 0.1075, 0.5887, 0.08201, 0.5722, 0.1075, 0.5722, 0.1075, 0.5887, 0.08201, 0.5887, 0.08201, 0.4072, 0.1075, 0.4072, 0.1075, 0.4254, 0.08201, 0.4254, 0.1075, 0.4072, 0.2293, 0.4072, 0.2293, 0.4254, 0.1075, 0.4254, 0.2498, 0.4072, 0.2703, 0.4072, 0.2703, 0.4254, 0.2498, 0.4254, 0.2703, 0.4072, 0.3978, 0.4072, 0.3978, 0.4254, 0.2703, 0.4254, 0.4183, 0.4072, 0.4388, 0.4072, 0.4388, 0.4254, 0.4183, 0.4254, 0.4388, 0.4072, 0.5652, 0.4072, 0.5652, 0.4254, 0.4388, 0.4254, 0.5846, 0.4072, 0.604, 0.4072, 0.604, 0.4254, 0.5846, 0.4254, 0.604, 0.4072, 0.7308, 0.4072, 0.7308, 0.4254, 0.604, 0.4254, 0.7514, 0.4072, 0.772, 0.4072, 0.772, 0.4254, 0.7514, 0.4254, 0.772, 0.4072, 0.8937, 0.4072, 0.8937, 0.4254, 0.772, 0.4254, 0.9175, 0.4072, 0.9413, 0.4072, 0.9413, 0.4254, 0.9175, 0.4254, 0.9175, 0.2457, 0.9413, 0.2457, 0.9413, 0.2615, 0.9175, 0.2615, 0.772, 0.2457, 0.8937, 0.2457, 0.8937, 0.2615, 0.772, 0.2615, 0.7514, 0.2457, 0.772, 0.2457, 0.772, 0.2615, 0.7514, 0.2615, 0.604, 0.2457, 0.7308, 0.2457, 0.7308, 0.2615, 0.604, 0.2615, 0.5846, 0.2457, 0.604, 0.2457, 0.604, 0.2615, 0.5846, 0.2615, 0.4388, 0.2457, 0.5652, 0.2457, 0.5652, 0.2615, 0.4388, 0.2615, 0.4183, 0.2457, 0.4388, 0.2457, 0.4388, 0.2615, 0.4183, 0.2615, 0.2703, 0.2457, 0.3978, 0.2457, 0.3978, 0.2615, 0.2703, 0.2615, 0.2498, 0.2457, 0.2703, 0.2457, 0.2703, 0.2615, 0.2498, 0.2615, 0.1075, 0.2457, 0.2293, 0.2457, 0.2293, 0.2615, 0.1075, 0.2615, 0.08201, 0.2457, 0.1075, 0.2457, 0.1075, 0.2615, 0.08201, 0.2615, 0.08201, 0.07801, 0.1075, 0.07801, 0.1075, 0.09527, 0.08201, 0.09527, 0.1075, 0.07801, 0.2293, 0.07801, 0.2293, 0.09527, 0.1075, 0.09527, 0.2498, 0.07801, 0.2703, 0.07801, 0.2703, 0.09527, 0.2498, 0.09527, 0.2703, 0.07801, 0.3978, 0.07801, 0.3978, 0.09527, 0.2703, 0.09527, 0.4183, 0.07801, 0.4388, 0.07801, 0.4388, 0.09527, 0.4183, 0.09527, 0.4388, 0.07801, 0.5652, 0.07801, 0.5652, 0.09527, 0.4388, 0.09527, 0.5846, 0.07801, 0.604, 0.07801, 0.604, 0.09527, 0.5846, 0.09527, 0.604, 0.07801, 0.7308, 0.07801, 0.7308, 0.09527, 0.604, 0.09527, 0.7514, 0.07801, 0.772, 0.07801, 0.772, 0.09527, 0.7514, 0.09527, 0.772, 0.07801, 0.8937, 0.07801, 0.8937, 0.09527, 0.772, 0.09527, 0.9175, 0.07801, 0.9413, 0.07801, 0.9413, 0.09527, 0.9175, 0.09527, 0.3978, 0.06074, 0.2703, 0.06074, 0.2703, 0.06074, 0.3978, 0.06074, 0.08201, 0.7561, 0.1075, 0.7561, 0.1075, 0.8892, 0.08201, 0.8892, 0.2293, 0.7182, 0.1075, 0.7182, 0.1075, 0.7182, 0.2293, 0.7182, 0.2498, 0.7561, 0.2703, 0.7561, 0.2703, 0.8892, 0.2498, 0.8892, 0.5652, 0.06074, 0.4388, 0.06074, 0.4388, 0.06074, 0.5652, 0.06074, 0.4183, 0.7561, 0.4388, 0.7561, 0.4388, 0.8892, 0.4183, 0.8892, 0.772, 0.4254, 0.8937, 0.4254, 0.8937, 0.4254, 0.772, 0.4254, 0.5846, 0.7561, 0.604, 0.7561, 0.604, 0.8892, 0.5846, 0.8892, 0.3978, 0.7182, 0.2703, 0.7182, 0.2703, 0.7182, 0.3978, 0.7182, 0.7514, 0.7561, 0.772, 0.7561, 0.772, 0.8892, 0.7514, 0.8892, 0.7308, 0.06074, 0.604, 0.06074, 0.604, 0.06074, 0.7308, 0.06074, 0.9175, 0.7561, 0.9413, 0.7561, 0.9413, 0.8892, 0.9175, 0.8892, 0.9175, 0.5887, 0.9413, 0.5887, 0.9413, 0.7182, 0.9175, 0.7182, 0.7514, 0.5887, 0.772, 0.5887, 0.772, 0.7182, 0.7514, 0.7182, 0.604, 0.4254, 0.7308, 0.4254, 0.7308, 0.4254, 0.604, 0.4254, 0.5846, 0.5887, 0.604, 0.5887, 0.604, 0.7182, 0.5846, 0.7182, 0.5652, 0.7182, 0.4388, 0.7182, 0.4388, 0.7182, 0.5652, 0.7182, 0.4183, 0.5887, 0.4388, 0.5887, 0.4388, 0.7182, 0.4183, 0.7182, 0.8937, 0.06074, 0.772, 0.06074, 0.772, 0.06074, 0.8937, 0.06074, 0.2498, 0.5887, 0.2703, 0.5887, 0.2703, 0.7182, 0.2498, 0.7182, 0.08201, 0.5887, 0.1075, 0.5887, 0.1075, 0.7182, 0.08201, 0.7182, 0.4388, 0.4254, 0.5652, 0.4254, 0.5652, 0.4254, 0.4388, 0.4254, 0.7308, 0.7182, 0.604, 0.7182, 0.604, 0.7182, 0.7308, 0.7182, 0.08201, 0.4254, 0.1075, 0.4254, 0.1075, 0.5557, 0.08201, 0.5557, 0.8937, 0.0, 0.8937, 0.06074, 0.8937, 0.06074, 0.8937, 0.0, 0.2498, 0.4254, 0.2703, 0.4254, 0.2703, 0.5557, 0.2498, 0.5557, 0.8937, 0.9246, 0.8937, 1.0, 0.8937, 1.0, 0.8937, 0.9246, 0.4183, 0.4254, 0.4388, 0.4254, 0.4388, 0.5557, 0.4183, 0.5557, 0.2703, 0.4254, 0.3978, 0.4254, 0.3978, 0.4254, 0.2703, 0.4254, 0.5846, 0.4254, 0.604, 0.4254, 0.604, 0.5557, 0.5846, 0.5557, 0.8937, 0.7182, 0.772, 0.7182, 0.772, 0.7182, 0.8937, 0.7182, 0.7514, 0.4254, 0.772, 0.4254, 0.772, 0.5557, 0.7514, 0.5557, 0.772, 0.06074, 0.772, 0.0, 0.772, 0.0, 0.772, 0.06074, 0.9175, 0.4254, 0.9413, 0.4254, 0.9413, 0.5557, 0.9175, 0.5557, 0.9175, 0.2615, 0.9413, 0.2615, 0.9413, 0.389, 0.9175, 0.389, 0.7308, 0.0, 0.7308, 0.06074, 0.7308, 0.06074, 0.7308, 0.0, 0.7514, 0.2615, 0.772, 0.2615, 0.772, 0.389, 0.7514, 0.389, 0.0, 0.0, 0.0, 0.0, 0.0, 0.0, 0.0, 0.0, 0.5846, 0.2615, 0.604, 0.2615, 0.604, 0.389, 0.5846, 0.389, 0.1075, 0.4254, 0.2293, 0.4254, 0.2293, 0.4254, 0.1075, 0.4254, 0.4183, 0.2615, 0.4388, 0.2615, 0.4388, 0.389, 0.4183, 0.389, 0.604, 0.06074, 0.604, 0.0, 0.604, 0.0, 0.604, 0.06074, 0.2498, 0.2615, 0.2703, 0.2615, 0.2703, 0.389, 0.2498, 0.389, 0.772, 1.0, 0.772, 0.9246, 0.772, 0.9246, 0.772, 1.0, 0.08201, 0.2615, 0.1075, 0.2615, 0.1075, 0.389, 0.08201, 0.389, 0.5652, 0.0, 0.5652, 0.06074, 0.5652, 0.06074, 0.5652, 0.0, 0.0, 0.0, 0.0, 0.0, 0.0, 0.0, 0.0, 0.0, 0.08201, 0.09527, 0.1075, 0.09527, 0.1075, 0.2299, 0.08201, 0.2299, 0.8937, 0.5887, 0.8937, 0.7182, 0.8937, 0.7182, 0.8937, 0.5887, 0.2498, 0.09527, 0.2703, 0.09527, 0.2703, 0.2299, 0.2498, 0.2299, 0.4388, 0.06074, 0.4388, 0.0, 0.4388, 0.0, 0.4388, 0.06074, 0.4183, 0.09527, 0.4388, 0.09527, 0.4388, 0.2299, 0.4183, 0.2299, 0.5846, 0.09527, 0.604, 0.09527, 0.604, 0.2299, 0.5846, 0.2299, 0.772, 0.7182, 0.772, 0.5887, 0.772, 0.5887, 0.772, 0.7182, 0.7514, 0.09527, 0.772, 0.09527, 0.772, 0.2299, 0.7514, 0.2299, 0.3978, 0.0, 0.3978, 0.06074, 0.3978, 0.06074, 0.3978, 0.0, 0.9175, 0.09527, 0.9413, 0.09527, 0.9413, 0.2299, 0.9175, 0.2299, 0.9175, 0.0, 0.9413, 0.0, 0.9413, 0.06074, 0.9175, 0.06074, 0.7308, 0.9246, 0.7308, 1.0, 0.7308, 1.0, 0.7308, 0.9246, 0.7514, 0.0, 0.772, 0.0, 0.772, 0.06074, 0.7514, 0.06074, 0.7308, 0.5887, 0.7308, 0.7182, 0.7308, 0.7182, 0.7308, 0.5887, 0.5846, 0.0, 0.604, 0.0, 0.604, 0.06074, 0.5846, 0.06074, 0.2703, 0.06074, 0.2703, 0.0, 0.2703, 0.0, 0.2703, 0.06074, 0.4183, 0.0, 0.4388, 0.0, 0.4388, 0.06074, 0.4183, 0.06074, 0.604, 0.7182, 0.604, 0.5887, 0.604, 0.5887, 0.604, 0.7182, 0.2498, 0.0, 0.2703, 0.0, 0.2703, 0.06074, 0.2498, 0.06074, 0.2293, 0.0, 0.2293, 0.06074, 0.2293, 0.06074, 0.2293, 0.0, 0.08201, 0.0, 0.1075, 0.0, 0.1075, 0.06074, 0.08201, 0.06074, 0.0, 0.0, 0.0, 0.0, 0.0, 0.0, 0.0, 0.0, 0.5652, 0.5887, 0.5652, 0.7182, 0.5652, 0.7182, 0.5652, 0.5887, 0.05654, 0.0, 0.08201, 0.0, 0.08201, 0.06074, 0.05654, 0.06074, 0.05654, 0.09527, 0.08201, 0.09527, 0.08201, 0.2299, 0.05654, 0.2299, 0.05654, 0.2615, 0.08201, 0.2615, 0.08201, 0.389, 0.05654, 0.389, 0.05654, 0.4254, 0.08201, 0.4254, 0.08201, 0.5557, 0.05654, 0.5557, 0.05654, 0.5887, 0.08201, 0.5887, 0.08201, 0.7182, 0.05654, 0.7182, 0.05654, 0.7561, 0.08201, 0.7561, 0.08201, 0.8892, 0.05654, 0.8892, 0.05654, 0.07801, 0.08201, 0.07801, 0.08201, 0.09527, 0.05654, 0.09527, 0.05654, 0.2457, 0.08201, 0.2457, 0.08201, 0.2615, 0.05654, 0.2615, 0.05654, 0.4072, 0.08201, 0.4072, 0.08201, 0.4254, 0.05654, 0.4254, 0.05654, 0.5722, 0.08201, 0.5722, 0.08201, 0.5887, 0.05654, 0.5887, 0.05654, 0.7372, 0.08201, 0.7372, 0.08201, 0.7561, 0.05654, 0.7561, 0.05654, 0.9069, 0.08201, 0.9069, 0.08201, 0.9246, 0.05654, 0.9246, 0.05654, 0.9246, 0.08201, 0.9246, 0.08201, 1.0, 0.05654, 1.0, 0.2293, 0.0, 0.2498, 0.0, 0.2498, 0.06074, 0.2293, 0.06074, 0.2293, 0.09527, 0.2498, 0.09527, 0.2498, 0.2299, 0.2293, 0.2299, 0.2293, 0.2615, 0.2498, 0.2615, 0.2498, 0.389, 0.2293, 0.389, 0.2293, 0.4254, 0.2498, 0.4254, 0.2498, 0.5557, 0.2293, 0.5557, 0.2293, 0.5887, 0.2498, 0.5887, 0.2498, 0.7182, 0.2293, 0.7182, 0.2293, 0.7561, 0.2498, 0.7561, 0.2498, 0.8892, 0.2293, 0.8892, 0.2293, 0.07801, 0.2498, 0.07801, 0.2498, 0.09527, 0.2293, 0.09527, 0.2293, 0.2457, 0.2498, 0.2457, 0.2498, 0.2615, 0.2293, 0.2615, 0.2293, 0.4072, 0.2498, 0.4072, 0.2498, 0.4254, 0.2293, 0.4254, 0.2293, 0.5722, 0.2498, 0.5722, 0.2498, 0.5887, 0.2293, 0.5887, 0.2293, 0.7372, 0.2498, 0.7372, 0.2498, 0.7561, 0.2293, 0.7561, 0.2293, 0.9069, 0.2498, 0.9069, 0.2498, 0.9246, 0.2293, 0.9246, 0.2293, 0.9246, 0.2498, 0.9246, 0.2498, 1.0, 0.2293, 1.0, 0.3978, 0.0, 0.4183, 0.0, 0.4183, 0.06074, 0.3978, 0.06074, 0.3978, 0.09527, 0.4183, 0.09527, 0.4183, 0.2299, 0.3978, 0.2299, 0.3978, 0.2615, 0.4183, 0.2615, 0.4183, 0.389, 0.3978, 0.389, 0.3978, 0.4254, 0.4183, 0.4254, 0.4183, 0.5557, 0.3978, 0.5557, 0.3978, 0.5887, 0.4183, 0.5887, 0.4183, 0.7182, 0.3978, 0.7182, 0.3978, 0.7561, 0.4183, 0.7561, 0.4183, 0.8892, 0.3978, 0.8892, 0.3978, 0.07801, 0.4183, 0.07801, 0.4183, 0.09527, 0.3978, 0.09527, 0.3978, 0.2457, 0.4183, 0.2457, 0.4183, 0.2615, 0.3978, 0.2615, 0.3978, 0.4072, 0.4183, 0.4072, 0.4183, 0.4254, 0.3978, 0.4254, 0.3978, 0.5722, 0.4183, 0.5722, 0.4183, 0.5887, 0.3978, 0.5887, 0.3978, 0.7372, 0.4183, 0.7372, 0.4183, 0.7561, 0.3978, 0.7561, 0.3978, 0.9069, 0.4183, 0.9069, 0.4183, 0.9246, 0.3978, 0.9246, 0.3978, 0.9246, 0.4183, 0.9246, 0.4183, 1.0, 0.3978, 1.0, 0.5652, 0.0, 0.5846, 0.0, 0.5846, 0.06074, 0.5652, 0.06074, 0.5652, 0.09527, 0.5846, 0.09527, 0.5846, 0.2299, 0.5652, 0.2299, 0.5652, 0.2615, 0.5846, 0.2615, 0.5846, 0.389, 0.5652, 0.389, 0.5652, 0.4254, 0.5846, 0.4254, 0.5846, 0.5557, 0.5652, 0.5557, 0.5652, 0.5887, 0.5846, 0.5887, 0.5846, 0.7182, 0.5652, 0.7182, 0.5652, 0.7561, 0.5846, 0.7561, 0.5846, 0.8892, 0.5652, 0.8892, 0.5652, 0.07801, 0.5846, 0.07801, 0.5846, 0.09527, 0.5652, 0.09527, 0.5652, 0.2457, 0.5846, 0.2457, 0.5846, 0.2615, 0.5652, 0.2615, 0.5652, 0.4072, 0.5846, 0.4072, 0.5846, 0.4254, 0.5652, 0.4254, 0.5652, 0.5722, 0.5846, 0.5722, 0.5846, 0.5887, 0.5652, 0.5887, 0.5652, 0.7372, 0.5846, 0.7372, 0.5846, 0.7561, 0.5652, 0.7561, 0.5652, 0.9069, 0.5846, 0.9069, 0.5846, 0.9246, 0.5652, 0.9246, 0.5652, 0.9246, 0.5846, 0.9246, 0.5846, 1.0, 0.5652, 1.0, 0.7308, 0.0, 0.7514, 0.0, 0.7514, 0.06074, 0.7308, 0.06074, 0.7308, 0.09527, 0.7514, 0.09527, 0.7514, 0.2299, 0.7308, 0.2299, 0.7308, 0.2615, 0.7514, 0.2615, 0.7514, 0.389, 0.7308, 0.389, 0.7308, 0.4254, 0.7514, 0.4254, 0.7514, 0.5557, 0.7308, 0.5557, 0.7308, 0.5887, 0.7514, 0.5887, 0.7514, 0.7182, 0.7308, 0.7182, 0.7308, 0.7561, 0.7514, 0.7561, 0.7514, 0.8892, 0.7308, 0.8892, 0.7308, 0.07801, 0.7514, 0.07801, 0.7514, 0.09527, 0.7308, 0.09527, 0.7308, 0.2457, 0.7514, 0.2457, 0.7514, 0.2615, 0.7308, 0.2615, 0.7308, 0.4072, 0.7514, 0.4072, 0.7514, 0.4254, 0.7308, 0.4254, 0.7308, 0.5722, 0.7514, 0.5722, 0.7514, 0.5887, 0.7308, 0.5887, 0.7308, 0.7372, 0.7514, 0.7372, 0.7514, 0.7561, 0.7308, 0.7561, 0.7308, 0.9069, 0.7514, 0.9069, 0.7514, 0.9246, 0.7308, 0.9246, 0.7308, 0.9246, 0.7514, 0.9246, 0.7514, 1.0, 0.7308, 1.0, 0.8937, 0.0, 0.9175, 0.0, 0.9175, 0.06074, 0.8937, 0.06074, 0.8937, 0.09527, 0.9175, 0.09527, 0.9175, 0.2299, 0.8937, 0.2299, 0.8937, 0.2615, 0.9175, 0.2615, 0.9175, 0.389, 0.8937, 0.389, 0.8937, 0.4254, 0.9175, 0.4254, 0.9175, 0.5557, 0.8937, 0.5557, 0.8937, 0.5887, 0.9175, 0.5887, 0.9175, 0.7182, 0.8937, 0.7182, 0.8937, 0.7561, 0.9175, 0.7561, 0.9175, 0.8892, 0.8937, 0.8892, 0.8937, 0.07801, 0.9175, 0.07801, 0.9175, 0.09527, 0.8937, 0.09527, 0.8937, 0.2457, 0.9175, 0.2457, 0.9175, 0.2615, 0.8937, 0.2615, 0.8937, 0.4072, 0.9175, 0.4072, 0.9175, 0.4254, 0.8937, 0.4254, 0.8937, 0.5722, 0.9175, 0.5722, 0.9175, 0.5887, 0.8937, 0.5887, 0.8937, 0.7372, 0.9175, 0.7372, 0.9175, 0.7561, 0.8937, 0.7561, 0.8937, 0.9069, 0.9175, 0.9069, 0.9175, 0.9246, 0.8937, 0.9246, 0.8937, 0.9246, 0.9175, 0.9246, 0.9175, 1.0, 0.8937, 1.0, 0.8937, 0.8892, 0.9175, 0.8892, 0.9175, 0.9069, 0.8937, 0.9069, 0.7308, 0.8892, 0.7514, 0.8892, 0.7514, 0.9069, 0.7308, 0.9069, 0.5652, 0.8892, 0.5846, 0.8892, 0.5846, 0.9069, 0.5652, 0.9069, 0.3978, 0.8892, 0.4183, 0.8892, 0.4183, 0.9069, 0.3978, 0.9069, 0.2293, 0.8892, 0.2498, 0.8892, 0.2498, 0.9069, 0.2293, 0.9069, 0.05654, 0.8892, 0.08201, 0.8892, 0.08201, 0.9069, 0.05654, 0.9069, 0.08201, 0.8892, 0.1075, 0.8892, 0.1075, 0.9069, 0.08201, 0.9069, 0.1075, 0.8892, 0.2293, 0.8892, 0.2293, 0.9069, 0.1075, 0.9069, 0.2498, 0.8892, 0.2703, 0.8892, 0.2703, 0.9069, 0.2498, 0.9069, 0.2703, 0.8892, 0.3978, 0.8892, 0.3978, 0.9069, 0.2703, 0.9069, 0.4183, 0.8892, 0.4388, 0.8892, 0.4388, 0.9069, 0.4183, 0.9069, 0.4388, 0.8892, 0.5652, 0.8892, 0.5652, 0.9069, 0.4388, 0.9069, 0.5846, 0.8892, 0.604, 0.8892, 0.604, 0.9069, 0.5846, 0.9069, 0.604, 0.8892, 0.7308, 0.8892, 0.7308, 0.9069, 0.604, 0.9069, 0.7514, 0.8892, 0.772, 0.8892, 0.772, 0.9069, 0.7514, 0.9069, 0.772, 0.8892, 0.8937, 0.8892, 0.8937, 0.9069, 0.772, 0.9069, 0.9175, 0.8892, 0.9413, 0.8892, 0.9413, 0.9069, 0.9175, 0.9069, 0.8937, 0.7182, 0.9175, 0.7182, 0.9175, 0.7372, 0.8937, 0.7372, 0.7308, 0.7182, 0.7514, 0.7182, 0.7514, 0.7372, 0.7308, 0.7372, 0.5652, 0.7182, 0.5846, 0.7182, 0.5846, 0.7372, 0.5652, 0.7372, 0.3978, 0.7182, 0.4183, 0.7182, 0.4183, 0.7372, 0.3978, 0.7372, 0.2293, 0.7182, 0.2498, 0.7182, 0.2498, 0.7372, 0.2293, 0.7372, 0.05654, 0.7182, 0.08201, 0.7182, 0.08201, 0.7372, 0.05654, 0.7372, 0.9175, 0.7182, 0.9413, 0.7182, 0.9413, 0.7372, 0.9175, 0.7372, 0.772, 0.7182, 0.8937, 0.7182, 0.8937, 0.7372, 0.772, 0.7372, 0.7514, 0.7182, 0.772, 0.7182, 0.772, 0.7372, 0.7514, 0.7372, 0.604, 0.7182, 0.7308, 0.7182, 0.7308, 0.7372, 0.604, 0.7372, 0.5846, 0.7182, 0.604, 0.7182, 0.604, 0.7372, 0.5846, 0.7372, 0.4388, 0.7182, 0.5652, 0.7182, 0.5652, 0.7372, 0.4388, 0.7372, 0.4183, 0.7182, 0.4388, 0.7182, 0.4388, 0.7372, 0.4183, 0.7372, 0.2703, 0.7182, 0.3978, 0.7182, 0.3978, 0.7372, 0.2703, 0.7372, 0.2498, 0.7182, 0.2703, 0.7182, 0.2703, 0.7372, 0.2498, 0.7372, 0.1075, 0.7182, 0.2293, 0.7182, 0.2293, 0.7372, 0.1075, 0.7372, 0.08201, 0.7182, 0.1075, 0.7182, 0.1075, 0.7372, 0.08201, 0.7372, 0.8937, 0.5557, 0.9175, 0.5557, 0.9175, 0.5722, 0.8937, 0.5722, 0.7308, 0.5557, 0.7514, 0.5557, 0.7514, 0.5722, 0.7308, 0.5722, 0.5652, 0.5557, 0.5846, 0.5557, 0.5846, 0.5722, 0.5652, 0.5722, 0.3978, 0.5557, 0.4183, 0.5557, 0.4183, 0.5722, 0.3978, 0.5722, 0.2293, 0.5557, 0.2498, 0.5557, 0.2498, 0.5722, 0.2293, 0.5722, 0.05654, 0.5557, 0.08201, 0.5557, 0.08201, 0.5722, 0.05654, 0.5722, 0.08201, 0.5557, 0.1075, 0.5557, 0.1075, 0.5722, 0.08201, 0.5722, 0.1075, 0.5557, 0.2293, 0.5557, 0.2293, 0.5722, 0.1075, 0.5722, 0.2498, 0.5557, 0.2703, 0.5557, 0.2703, 0.5722, 0.2498, 0.5722, 0.2703, 0.5557, 0.3978, 0.5557, 0.3978, 0.5722, 0.2703, 0.5722, 0.4183, 0.5557, 0.4388, 0.5557, 0.4388, 0.5722, 0.4183, 0.5722, 0.4388, 0.5557, 0.5652, 0.5557, 0.5652, 0.5722, 0.4388, 0.5722, 0.5846, 0.5557, 0.604, 0.5557, 0.604, 0.5722, 0.5846, 0.5722, 0.604, 0.5557, 0.7308, 0.5557, 0.7308, 0.5722, 0.604, 0.5722, 0.7514, 0.5557, 0.772, 0.5557, 0.772, 0.5722, 0.7514, 0.5722, 0.772, 0.5557, 0.8937, 0.5557, 0.8937, 0.5722, 0.772, 0.5722, 0.9175, 0.5557, 0.9413, 0.5557, 0.9413, 0.5722, 0.9175, 0.5722, 0.8937, 0.389, 0.9175, 0.389, 0.9175, 0.4072, 0.8937, 0.4072, 0.7308, 0.389, 0.7514, 0.389, 0.7514, 0.4072, 0.7308, 0.4072, 0.5652, 0.389, 0.5846, 0.389, 0.5846, 0.4072, 0.5652, 0.4072, 0.3978, 0.389, 0.4183, 0.389, 0.4183, 0.4072, 0.3978, 0.4072, 0.2293, 0.389, 0.2498, 0.389, 0.2498, 0.4072, 0.2293, 0.4072, 0.05654, 0.389, 0.08201, 0.389, 0.08201, 0.4072, 0.05654, 0.4072, 0.9175, 0.389, 0.9413, 0.389, 0.9413, 0.4072, 0.9175, 0.4072, 0.772, 0.389, 0.8937, 0.389, 0.8937, 0.4072, 0.772, 0.4072, 0.7514, 0.389, 0.772, 0.389, 0.772, 0.4072, 0.7514, 0.4072, 0.604, 0.389, 0.7308, 0.389, 0.7308, 0.4072, 0.604, 0.4072, 0.5846, 0.389, 0.604, 0.389, 0.604, 0.4072, 0.5846, 0.4072, 0.4388, 0.389, 0.5652, 0.389, 0.5652, 0.4072, 0.4388, 0.4072, 0.4183, 0.389, 0.4388, 0.389, 0.4388, 0.4072, 0.4183, 0.4072, 0.2703, 0.389, 0.3978, 0.389, 0.3978, 0.4072, 0.2703, 0.4072, 0.2498, 0.389, 0.2703, 0.389, 0.2703, 0.4072, 0.2498, 0.4072, 0.1075, 0.389, 0.2293, 0.389, 0.2293, 0.4072, 0.1075, 0.4072, 0.08201, 0.389, 0.1075, 0.389, 0.1075, 0.4072, 0.08201, 0.4072, 0.8937, 0.2299, 0.9175, 0.2299, 0.9175, 0.2457, 0.8937, 0.2457, 0.7308, 0.2299, 0.7514, 0.2299, 0.7514, 0.2457, 0.7308, 0.2457, 0.5652, 0.2299, 0.5846, 0.2299, 0.5846, 0.2457, 0.5652, 0.2457, 0.3978, 0.2299, 0.4183, 0.2299, 0.4183, 0.2457, 0.3978, 0.2457, 0.2293, 0.2299, 0.2498, 0.2299, 0.2498, 0.2457, 0.2293, 0.2457, 0.05654, 0.2299, 0.08201, 0.2299, 0.08201, 0.2457, 0.05654, 0.2457, 0.08201, 0.2299, 0.1075, 0.2299, 0.1075, 0.2457, 0.08201, 0.2457, 0.1075, 0.2299, 0.2293, 0.2299, 0.2293, 0.2457, 0.1075, 0.2457, 0.2498, 0.2299, 0.2703, 0.2299, 0.2703, 0.2457, 0.2498, 0.2457, 0.2703, 0.2299, 0.3978, 0.2299, 0.3978, 0.2457, 0.2703, 0.2457, 0.4183, 0.2299, 0.4388, 0.2299, 0.4388, 0.2457, 0.4183, 0.2457, 0.4388, 0.2299, 0.5652, 0.2299, 0.5652, 0.2457, 0.4388, 0.2457, 0.5846, 0.2299, 0.604, 0.2299, 0.604, 0.2457, 0.5846, 0.2457, 0.604, 0.2299, 0.7308, 0.2299, 0.7308, 0.2457, 0.604, 0.2457, 0.7514, 0.2299, 0.772, 0.2299, 0.772, 0.2457, 0.7514, 0.2457, 0.772, 0.2299, 0.8937, 0.2299, 0.8937, 0.2457, 0.772, 0.2457, 0.9175, 0.2299, 0.9413, 0.2299, 0.9413, 0.2457, 0.9175, 0.2457, 0.8937, 0.06074, 0.9175, 0.06074, 0.9175, 0.07801, 0.8937, 0.07801, 0.7308, 0.06074, 0.7514, 0.06074, 0.7514, 0.07801, 0.7308, 0.07801, 0.5652, 0.06074, 0.5846, 0.06074, 0.5846, 0.07801, 0.5652, 0.07801, 0.3978, 0.06074, 0.4183, 0.06074, 0.4183, 0.07801, 0.3978, 0.07801, 0.2293, 0.06074, 0.2498, 0.06074, 0.2498, 0.07801, 0.2293, 0.07801, 0.05654, 0.06074, 0.08201, 0.06074, 0.08201, 0.07801, 0.05654, 0.07801, 0.9175, 0.06074, 0.9413, 0.06074, 0.9413, 0.07801, 0.9175, 0.07801, 0.772, 0.06074, 0.8937, 0.06074, 0.8937, 0.07801, 0.772, 0.07801, 0.7514, 0.06074, 0.772, 0.06074, 0.772, 0.07801, 0.7514, 0.07801, 0.604, 0.06074, 0.7308, 0.06074, 0.7308, 0.07801, 0.604, 0.07801, 0.5846, 0.06074, 0.604, 0.06074, 0.604, 0.07801, 0.5846, 0.07801, 0.4388, 0.06074, 0.5652, 0.06074, 0.5652, 0.07801, 0.4388, 0.07801, 0.4183, 0.06074, 0.4388, 0.06074, 0.4388, 0.07801, 0.4183, 0.07801, 0.2703, 0.06074, 0.3978, 0.06074, 0.3978, 0.07801, 0.2703, 0.07801, 0.2498, 0.06074, 0.2703, 0.06074, 0.2703, 0.07801, 0.2498, 0.07801, 0.1075, 0.06074, 0.2293, 0.06074, 0.2293, 0.07801, 0.1075, 0.07801, 0.08201, 0.06074, 0.1075, 0.06074, 0.1075, 0.07801, 0.08201, 0.07801, 0.1075, 0.9246, 0.2293, 0.9246, 0.2293, 1.0, 0.1075, 1.0, 0.2703, 0.9246, 0.3978, 0.9246, 0.3978, 1.0, 0.2703, 1.0, 0.4388, 0.9246, 0.5652, 0.9246, 0.5652, 1.0, 0.4388, 1.0, 0.604, 0.9246, 0.7308, 0.9246, 0.7308, 1.0, 0.604, 1.0, 0.772, 0.9246, 0.8937, 0.9246, 0.8937, 1.0, 0.772, 1.0, 0.1075, 0.7561, 0.2293, 0.7561, 0.2293, 0.8892, 0.1075, 0.8892, 0.2703, 0.7561, 0.3978, 0.7561, 0.3978, 0.8892, 0.2703, 0.8892, 0.4388, 0.7561, 0.5652, 0.7561, 0.5652, 0.8892, 0.4388, 0.8892, 0.604, 0.7561, 0.7308, 0.7561, 0.7308, 0.8892, 0.604, 0.8892, 0.772, 0.7561, 0.8937, 0.7561, 0.8937, 0.8892, 0.772, 0.8892, 0.772, 0.5887, 0.8937, 0.5887, 0.8937, 0.7182, 0.772, 0.7182, 0.604, 0.5887, 0.7308, 0.5887, 0.7308, 0.7182, 0.604, 0.7182, 0.4388, 0.5887, 0.5652, 0.5887, 0.5652, 0.7182, 0.4388, 0.7182, 0.2703, 0.5887, 0.3978, 0.5887, 0.3978, 0.7182, 0.2703, 0.7182, 0.1075, 0.5887, 0.2293, 0.5887, 0.2293, 0.7182, 0.1075, 0.7182, 0.1075, 0.4254, 0.2293, 0.4254, 0.2293, 0.5557, 0.1075, 0.5557, 0.2703, 0.4254, 0.3978, 0.4254, 0.3978, 0.5557, 0.2703, 0.5557, 0.4388, 0.4254, 0.5652, 0.4254, 0.5652, 0.5557, 0.4388, 0.5557, 0.604, 0.4254, 0.7308, 0.4254, 0.7308, 0.5557, 0.604, 0.5557, 0.772, 0.4254, 0.8937, 0.4254, 0.8937, 0.5557, 0.772, 0.5557, 0.772, 0.2615, 0.8937, 0.2615, 0.8937, 0.389, 0.772, 0.389, 0.604, 0.2615, 0.7308, 0.2615, 0.7308, 0.389, 0.604, 0.389, 0.4388, 0.2615, 0.5652, 0.2615, 0.5652, 0.389, 0.4388, 0.389, 0.2703, 0.2615, 0.3978, 0.2615, 0.3978, 0.389, 0.2703, 0.389, 0.1075, 0.2615, 0.2293, 0.2615, 0.2293, 0.389, 0.1075, 0.389, 0.1075, 0.09527, 0.2293, 0.09527, 0.2293, 0.2299, 0.1075, 0.2299, 0.2703, 0.09527, 0.3978, 0.09527, 0.3978, 0.2299, 0.2703, 0.2299, 0.4388, 0.09527, 0.5652, 0.09527, 0.5652, 0.2299, 0.4388, 0.2299, 0.604, 0.09527, 0.7308, 0.09527, 0.7308, 0.2299, 0.604, 0.2299, 0.772, 0.09527, 0.8937, 0.09527, 0.8937, 0.2299, 0.772, 0.2299, 0.772, 0.0, 0.8937, 0.0, 0.8937, 0.06074, 0.772, 0.06074, 0.604, 0.0, 0.7308, 0.0, 0.7308, 0.06074, 0.604, 0.06074, 0.4388, 0.0, 0.5652, 0.0, 0.5652, 0.06074, 0.4388, 0.06074, 0.2703, 0.0, 0.3978, 0.0, 0.3978, 0.06074, 0.2703, 0.06074, 0.1075, 0.0, 0.2293, 0.0, 0.2293, 0.06074, 0.1075, 0.06074, 0.2293, 0.4254, 0.2293, 0.5557, 0.2293, 0.5557, 0.2293, 0.4254, 0.2703, 0.5557, 0.2703, 0.4254, 0.2703, 0.4254, 0.2703, 0.5557, 0.3978, 0.4254, 0.3978, 0.5557, 0.3978, 0.5557, 0.3978, 0.4254, 0.4388, 0.5557, 0.4388, 0.4254, 0.4388, 0.4254, 0.4388, 0.5557, 0.5652, 0.4254, 0.5652, 0.5557, 0.5652, 0.5557, 0.5652, 0.4254, 0.772, 0.9246, 0.8937, 0.9246, 0.8937, 0.9246, 0.772, 0.9246, 0.604, 0.5557, 0.604, 0.4254, 0.604, 0.4254, 0.604, 0.5557, 0.7308, 0.4254, 0.7308, 0.5557, 0.7308, 0.5557, 0.7308, 0.4254, 0.604, 0.9246, 0.7308, 0.9246, 0.7308, 0.9246, 0.604, 0.9246, 0.772, 0.5557, 0.772, 0.4254, 0.772, 0.4254, 0.772, 0.5557, 0.8937, 0.4254, 0.8937, 0.5557, 0.8937, 0.5557, 0.8937, 0.4254, 0.772, 0.2615, 0.8937, 0.2615, 0.8937, 0.2615, 0.772, 0.2615, 0.4388, 0.9246, 0.5652, 0.9246, 0.5652, 0.9246, 0.4388, 0.9246, 0.604, 0.2615, 0.7308, 0.2615, 0.7308, 0.2615, 0.604, 0.2615, 0.2703, 0.9246, 0.3978, 0.9246, 0.3978, 0.9246, 0.2703, 0.9246, 0.4388, 0.2615, 0.5652, 0.2615, 0.5652, 0.2615, 0.4388, 0.2615, 0.1075, 0.9246, 0.2293, 0.9246, 0.2293, 0.9246, 0.1075, 0.9246, 0.2293, 0.5557, 0.1075, 0.5557, 0.1075, 0.5557, 0.2293, 0.5557, 0.2703, 0.2615, 0.3978, 0.2615, 0.3978, 0.2615, 0.2703, 0.2615, 0.3978, 0.5557, 0.2703, 0.5557, 0.2703, 0.5557, 0.3978, 0.5557, 0.1075, 0.2615, 0.2293, 0.2615, 0.2293, 0.2615, 0.1075, 0.2615, 0.5652, 0.5557, 0.4388, 0.5557, 0.4388, 0.5557, 0.5652, 0.5557, 0.7308, 0.5557, 0.604, 0.5557, 0.604, 0.5557, 0.7308, 0.5557, 0.8937, 0.5557, 0.772, 0.5557, 0.772, 0.5557, 0.8937, 0.5557, 0.1075, 0.389, 0.1075, 0.2615, 0.1075, 0.2615, 0.1075, 0.389, 0.2293, 0.2615, 0.2293, 0.389, 0.2293, 0.389, 0.2293, 0.2615, 0.2703, 0.389, 0.2703, 0.2615, 0.2703, 0.2615, 0.2703, 0.389, 0.3978, 0.2615, 0.3978, 0.389, 0.3978, 0.389, 0.3978, 0.2615, 0.4388, 0.389, 0.4388, 0.2615, 0.4388, 0.2615, 0.4388, 0.389, 0.5652, 0.2615, 0.5652, 0.389, 0.5652, 0.389, 0.5652, 0.2615, 0.604, 0.389, 0.604, 0.2615, 0.604, 0.2615, 0.604, 0.389, 0.7308, 0.2615, 0.7308, 0.389, 0.7308, 0.389, 0.7308, 0.2615, 0.1075, 0.7561, 0.2293, 0.7561, 0.2293, 0.7561, 0.1075, 0.7561, 0.772, 0.389, 0.772, 0.2615, 0.772, 0.2615, 0.772, 0.389, 0.8937, 0.2615, 0.8937, 0.389, 0.8937, 0.389, 0.8937, 0.2615, 0.2703, 0.7561, 0.3978, 0.7561, 0.3978, 0.7561, 0.2703, 0.7561, 0.1075, 0.09527, 0.2293, 0.09527, 0.2293, 0.09527, 0.1075, 0.09527, 0.4388, 0.7561, 0.5652, 0.7561, 0.5652, 0.7561, 0.4388, 0.7561, 0.8937, 0.389, 0.772, 0.389, 0.772, 0.389, 0.8937, 0.389, 0.2703, 0.09527, 0.3978, 0.09527, 0.3978, 0.09527, 0.2703, 0.09527, 0.604, 0.7561, 0.7308, 0.7561, 0.7308, 0.7561, 0.604, 0.7561, 0.7308, 0.389, 0.604, 0.389, 0.604, 0.389, 0.7308, 0.389, 0.4388, 0.09527, 0.5652, 0.09527, 0.5652, 0.09527, 0.4388, 0.09527, 0.772, 0.7561, 0.8937, 0.7561, 0.8937, 0.7561, 0.772, 0.7561, 0.5652, 0.389, 0.4388, 0.389, 0.4388, 0.389, 0.5652, 0.389, 0.604, 0.09527, 0.7308, 0.09527, 0.7308, 0.09527, 0.604, 0.09527, 0.3978, 0.389, 0.2703, 0.389, 0.2703, 0.389, 0.3978, 0.389, 0.772, 0.09527, 0.8937, 0.09527, 0.8937, 0.09527, 0.772, 0.09527, 0.2293, 0.389, 0.1075, 0.389, 0.1075, 0.389, 0.2293, 0.389, 0.1075, 0.8892, 0.1075, 0.7561, 0.1075, 0.7561, 0.1075, 0.8892, 0.2293, 0.7561, 0.2293, 0.8892, 0.2293, 0.8892, 0.2293, 0.7561, 0.2703, 0.8892, 0.2703, 0.7561, 0.2703, 0.7561, 0.2703, 0.8892, 0.3978, 0.7561, 0.3978, 0.8892, 0.3978, 0.8892, 0.3978, 0.7561, 0.1075, 0.2299, 0.1075, 0.09527, 0.1075, 0.09527, 0.1075, 0.2299, 0.4388, 0.8892, 0.4388, 0.7561, 0.4388, 0.7561, 0.4388, 0.8892, 0.2293, 0.09527, 0.2293, 0.2299, 0.2293, 0.2299, 0.2293, 0.09527, 0.5652, 0.7561, 0.5652, 0.8892, 0.5652, 0.8892, 0.5652, 0.7561, 0.2703, 0.2299, 0.2703, 0.09527, 0.2703, 0.09527, 0.2703, 0.2299, 0.604, 0.8892, 0.604, 0.7561, 0.604, 0.7561, 0.604, 0.8892, 0.3978, 0.09527, 0.3978, 0.2299, 0.3978, 0.2299, 0.3978, 0.09527, 0.7308, 0.7561, 0.7308, 0.8892, 0.7308, 0.8892, 0.7308, 0.7561, 0.4388, 0.2299, 0.4388, 0.09527, 0.4388, 0.09527, 0.4388, 0.2299, 0.772, 0.8892, 0.772, 0.7561, 0.772, 0.7561, 0.772, 0.8892, 0.5652, 0.09527, 0.5652, 0.2299, 0.5652, 0.2299, 0.5652, 0.09527, 0.8937, 0.7561, 0.8937, 0.8892, 0.8937, 0.8892, 0.8937, 0.7561, 0.772, 0.5887, 0.8937, 0.5887, 0.8937, 0.5887, 0.772, 0.5887, 0.604, 0.2299, 0.604, 0.09527, 0.604, 0.09527, 0.604, 0.2299, 0.7308, 0.09527, 0.7308, 0.2299, 0.7308, 0.2299, 0.7308, 0.09527, 0.604, 0.5887, 0.7308, 0.5887, 0.7308, 0.5887, 0.604, 0.5887, 0.772, 0.2299, 0.772, 0.09527, 0.772, 0.09527, 0.772, 0.2299, 0.0, 0.0, 0.0, 0.0, 0.0, 0.0, 0.0, 0.0, 0.8937, 0.09527, 0.8937, 0.2299, 0.8937, 0.2299, 0.8937, 0.09527, 0.4388, 0.5887, 0.5652, 0.5887, 0.5652, 0.5887, 0.4388, 0.5887, 0.1075, 1.0, 0.1075, 0.9246, 0.1075, 0.9246, 0.1075, 1.0, 0.0, 0.0, 0.0, 0.0, 0.0, 0.0, 0.0, 0.0, 0.2293, 0.8892, 0.1075, 0.8892, 0.1075, 0.8892, 0.2293, 0.8892, 0.2703, 0.5887, 0.3978, 0.5887, 0.3978, 0.5887, 0.2703, 0.5887, 0.2293, 0.9246, 0.2293, 1.0, 0.2293, 1.0, 0.2293, 0.9246, 0.3978, 0.8892, 0.2703, 0.8892, 0.2703, 0.8892, 0.3978, 0.8892, 0.1075, 0.5887, 0.2293, 0.5887, 0.2293, 0.5887, 0.1075, 0.5887, 0.0, 0.0, 0.0, 0.0, 0.0, 0.0, 0.0, 0.0, 0.2293, 0.2299, 0.1075, 0.2299, 0.1075, 0.2299, 0.2293, 0.2299, 0.5652, 0.8892, 0.4388, 0.8892, 0.4388, 0.8892, 0.5652, 0.8892, 0.2703, 1.0, 0.2703, 0.9246, 0.2703, 0.9246, 0.2703, 1.0, 0.0, 0.0, 0.0, 0.0, 0.0, 0.0, 0.0, 0.0, 0.3978, 0.2299, 0.2703, 0.2299, 0.2703, 0.2299, 0.3978, 0.2299, 0.7308, 0.8892, 0.604, 0.8892, 0.604, 0.8892, 0.7308, 0.8892, 0.3978, 0.9246, 0.3978, 1.0, 0.3978, 1.0, 0.3978, 0.9246, 0.5652, 0.2299, 0.4388, 0.2299, 0.4388, 0.2299, 0.5652, 0.2299, 0.8937, 0.8892, 0.772, 0.8892, 0.772, 0.8892, 0.8937, 0.8892, 0.0, 0.0, 0.0, 0.0, 0.0, 0.0, 0.0, 0.0, 0.7308, 0.2299, 0.604, 0.2299, 0.604, 0.2299, 0.7308, 0.2299, 0.4388, 1.0, 0.4388, 0.9246, 0.4388, 0.9246, 0.4388, 1.0, 0.0, 0.0, 0.0, 0.0, 0.0, 0.0, 0.0, 0.0, 0.8937, 0.2299, 0.772, 0.2299, 0.772, 0.2299, 0.8937, 0.2299, 0.1075, 0.7182, 0.1075, 0.5887, 0.1075, 0.5887, 0.1075, 0.7182, 0.2293, 0.5887, 0.2293, 0.7182, 0.2293, 0.7182, 0.2293, 0.5887, 0.5652, 0.9246, 0.5652, 1.0, 0.5652, 1.0, 0.5652, 0.9246, 0.2703, 0.7182, 0.2703, 0.5887, 0.2703, 0.5887, 0.2703, 0.7182, 0.3978, 0.5887, 0.3978, 0.7182, 0.3978, 0.7182, 0.3978, 0.5887, 0.0, 0.0, 0.0, 0.0, 0.0, 0.0, 0.0, 0.0, 0.4388, 0.7182, 0.4388, 0.5887, 0.4388, 0.5887, 0.4388, 0.7182, 0.604, 1.0, 0.604, 0.9246, 0.604, 0.9246, 0.604, 1.0, 0.1075, 0.06074, 0.1075, 0.0, 0.1075, 0.0, 0.1075, 0.06074])
me_office2.materials.append(mat_office2)
me_office2.materials.append(mat_window)
me_office2.update()

# ---- objects
ob_camera = bpy.data.objects.new('Camera', cam_camera)
ob_sun = bpy.data.objects.new('Sun', light_sun)
ob_gravel_concrete_diff_1k = bpy.data.objects.new('gravel_concrete_diff_1k', me_gravel_concrete_diff_1k)
ob_office2 = bpy.data.objects.new('office2', me_office2)
ob_office2_001 = bpy.data.objects.new('office2.001', me_office2)
ob_office2_002 = bpy.data.objects.new('office2.002', me_office2)
ob_office2_003 = bpy.data.objects.new('office2.003', me_office2)

# ---- transforms, parenting, visibility, modifiers, constraints
ob_camera.location = (-20.09, -6.973, 7.336)
ob_camera.rotation_euler = (1.366, -1.995e-08, 5.205)
ob_camera.lock_rotations_4d = False
ob_camera.empty_display_type = 'ARROWS'
ob_camera.color = (0.0, 0.0, 0.0, 0.0)
ob_camera.display_type = 'WIRE'
ob_camera.lineart.crease_threshold = 0.0
ob_sun.location = (-1.141, -0.7761, 6.579)
ob_sun.rotation_euler = (-0.1493, -0.4552, 0.3059)
ob_gravel_concrete_diff_1k.location = (-2.276, -0.03541, 5.912)
ob_gravel_concrete_diff_1k.rotation_euler = (3.142, -4.371e-08, 1.571)
ob_gravel_concrete_diff_1k.scale = (5.377, 5.377, 5.377)
ob_office2.location = (0.3922, -0.03002, 2.864)
ob_office2.rotation_euler = (1.571, 0.0, 1.571)
ob_office2.scale = (6.089, 6.089, 6.089)
ob_office2_001.location = (-2.278, -2.741, 2.864)
ob_office2_001.rotation_euler = (1.571, -0.0, 1.192e-07)
ob_office2_001.scale = (6.089, 6.089, 6.089)
ob_office2_002.location = (-2.278, 2.657, 2.864)
ob_office2_002.rotation_euler = (1.571, -0.0, 3.142)
ob_office2_002.scale = (6.089, 6.089, 6.089)
ob_office2_003.location = (-4.982, -0.04297, 2.864)
ob_office2_003.rotation_euler = (1.571, -0.0, 4.712)
ob_office2_003.scale = (6.089, 6.089, 6.089)

# ---- collection membership
col_collection.objects.link(ob_camera)
col_collection.objects.link(ob_sun)
col_office2.objects.link(ob_gravel_concrete_diff_1k)
col_office2.objects.link(ob_office2)
col_office2.objects.link(ob_office2_001)
col_office2.objects.link(ob_office2_002)
col_office2.objects.link(ob_office2_003)

# ---- scene / render settings (as saved in the file)
scene.camera = ob_camera
scene.frame_start = 1; scene.frame_end = 250; scene.frame_set(1)
scene.render.engine = 'BLENDER_EEVEE_NEXT'
bpy.context.view_layer.update()
